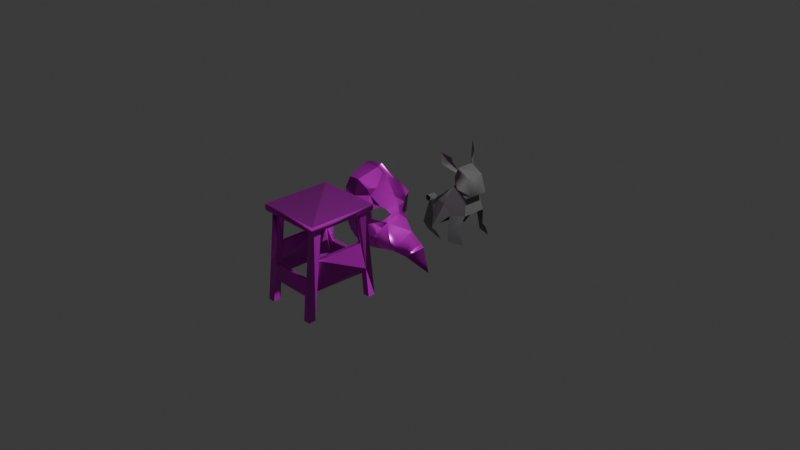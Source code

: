 # Source: mix.blend  (saved by Blender 4.4.30; exported with 4.5.12 LTS)
import bpy
from mathutils import Matrix  # noqa: F401  (used for matrix-valued properties, if any)

bpy.ops.wm.read_factory_settings(use_empty=True)
scene = bpy.context.scene
scene.name = 'Scene'

# ---- collections
col_collection = bpy.data.collections.new('Collection'); scene.collection.children.link(col_collection)

# ---- images (referenced by path relative to the original .blend; pixels are not part of the script)
import os
ASSET_DIR = os.environ.get("B2B_ASSET_DIR", "")  # directory of the original .blend (textures are referenced by path, not embedded)
HERE = os.path.dirname(os.path.abspath(__file__))  # packed textures are extracted next to this script under _unpacked/

def load_image(name, relpath, width, height, colorspace="sRGB"):
    """Load a texture the original file referenced (path relative to the .blend, or extracted next to this script)."""
    p = next((c for c in (os.path.join(HERE, relpath), os.path.join(ASSET_DIR, relpath)) if relpath and os.path.exists(c)), "")
    if p:
        img = bpy.data.images.load(p, check_existing=True)
        img.name = name
    else:  # same state as the original file: an image datablock whose file is absent (Cycles renders it pink)
        img = bpy.data.images.new(name, width, height)
        img.source = "FILE"
        img.filepath = "//" + (relpath or name)
    img.colorspace_settings.name = colorspace
    return img
img_tripo_image_fa722237_9cc4_41c6_9f28_eacc8af5ddf5_0_jpg = load_image('tripo_image_fa722237-9cc4-41c6-9f28-eacc8af5ddf5_0.jpg', 'máscara+de+peste+3d+model/tripo_image_fa722237-9cc4-41c6-9f28-eacc8af5ddf5_0.jpg', 1024, 1024, 'sRGB')
img_tripo_image_fa722237_9cc4_41c6_9f28_eacc8af5ddf5_metallic_jpg = load_image('tripo_image_fa722237-9cc4-41c6-9f28-eacc8af5ddf5_Metallic.jpg', 'máscara+de+peste+3d+model/tripo_image_fa722237-9cc4-41c6-9f28-eacc8af5ddf5_Metallic.jpg', 1024, 1024, 'sRGB')
img_tripo_image_fa722237_9cc4_41c6_9f28_eacc8af5ddf5_roughness_jpg = load_image('tripo_image_fa722237-9cc4-41c6-9f28-eacc8af5ddf5_Roughness.jpg', 'máscara+de+peste+3d+model/tripo_image_fa722237-9cc4-41c6-9f28-eacc8af5ddf5_Roughness.jpg', 1024, 1024, 'sRGB')
img_tripo_image_fa722237_9cc4_41c6_9f28_eacc8af5ddf5_2_jpg = load_image('tripo_image_fa722237-9cc4-41c6-9f28-eacc8af5ddf5_2.jpg', 'máscara+de+peste+3d+model/tripo_image_fa722237-9cc4-41c6-9f28-eacc8af5ddf5_2.jpg', 1024, 1024, 'sRGB')
img_tripo_image_cfc78503_2424_496b_ac16_8422ebf5b0ce_0_jpg = load_image('tripo_image_cfc78503-2424-496b-ac16-8422ebf5b0ce_0.jpg', 'tabu3d/tripo_image_cfc78503-2424-496b-ac16-8422ebf5b0ce_0.jpg', 1024, 1024, 'sRGB')
img_tripo_image_cfc78503_2424_496b_ac16_8422ebf5b0ce_metallic_jpg = load_image('tripo_image_cfc78503-2424-496b-ac16-8422ebf5b0ce_Metallic.jpg', 'tabu3d/tripo_image_cfc78503-2424-496b-ac16-8422ebf5b0ce_Metallic.jpg', 1024, 1024, 'sRGB')
img_tripo_image_cfc78503_2424_496b_ac16_8422ebf5b0ce_roughness_jpg = load_image('tripo_image_cfc78503-2424-496b-ac16-8422ebf5b0ce_Roughness.jpg', 'tabu3d/tripo_image_cfc78503-2424-496b-ac16-8422ebf5b0ce_Roughness.jpg', 1024, 1024, 'sRGB')
img_tripo_image_cfc78503_2424_496b_ac16_8422ebf5b0ce_2_jpg = load_image('tripo_image_cfc78503-2424-496b-ac16-8422ebf5b0ce_2.jpg', 'tabu3d/tripo_image_cfc78503-2424-496b-ac16-8422ebf5b0ce_2.jpg', 1024, 1024, 'sRGB')

# ---- materials (node trees are filled in below, after node groups)
mat_tripo_mat_fa722237_9cc4_41c6_9f28_eacc8af5ddf5 = bpy.data.materials.new('tripo_mat_fa722237-9cc4-41c6-9f28-eacc8af5ddf5')
mat_tripo_mat_fa722237_9cc4_41c6_9f28_eacc8af5ddf5.roughness = 0.0
mat_tripo_mat_ba5fbd98_e74f_4e94_a83c_f6f5c9d6f980 = bpy.data.materials.new('tripo_mat_ba5fbd98-e74f-4e94-a83c-f6f5c9d6f980')
mat_tripo_mat_ba5fbd98_e74f_4e94_a83c_f6f5c9d6f980.diffuse_color = (0.4, 0.4, 0.4, 1.0)
mat_tripo_mat_ba5fbd98_e74f_4e94_a83c_f6f5c9d6f980.roughness = 0.9036
mat_tripo_mat_ba5fbd98_e74f_4e94_a83c_f6f5c9d6f980.metallic = 1.0
mat_tripo_mat_cfc78503_2424_496b_ac16_8422ebf5b0ce = bpy.data.materials.new('tripo_mat_cfc78503-2424-496b-ac16-8422ebf5b0ce')
mat_tripo_mat_cfc78503_2424_496b_ac16_8422ebf5b0ce.roughness = 0.0

# ---- material node trees
mat_tripo_mat_fa722237_9cc4_41c6_9f28_eacc8af5ddf5.use_nodes = True; mat_tripo_mat_fa722237_9cc4_41c6_9f28_eacc8af5ddf5.node_tree.nodes.clear()
_N = mat_tripo_mat_fa722237_9cc4_41c6_9f28_eacc8af5ddf5.node_tree.nodes; _L = mat_tripo_mat_fa722237_9cc4_41c6_9f28_eacc8af5ddf5.node_tree.links
n0 = _N.new('ShaderNodeBsdfPrincipled'); n0.name = 'BSDF Principista'; n0.location = (0, 300)
n0.inputs[27].default_value = (0.0, 0.0, 0.0, 1.0)
n0.inputs[28].default_value = 1.0
n1 = _N.new('ShaderNodeOutputMaterial'); n1.name = 'Material'; n1.location = (280, 300)
n2 = _N.new('ShaderNodeTexImage'); n2.name = 'Imagen'; n2.location = (-480, 300)
n2.image = img_tripo_image_fa722237_9cc4_41c6_9f28_eacc8af5ddf5_0_jpg
n3 = _N.new('ShaderNodeTexImage'); n3.name = 'Imagen.001'; n3.location = (-480, 0)
n3.image = img_tripo_image_fa722237_9cc4_41c6_9f28_eacc8af5ddf5_metallic_jpg
n4 = _N.new('ShaderNodeTexImage'); n4.name = 'Imagen.002'; n4.location = (-480, -300)
n4.image = img_tripo_image_fa722237_9cc4_41c6_9f28_eacc8af5ddf5_roughness_jpg
n5 = _N.new('ShaderNodeTexImage'); n5.name = 'Imagen.003'; n5.location = (-480, -600)
n5.image = img_tripo_image_fa722237_9cc4_41c6_9f28_eacc8af5ddf5_roughness_jpg
n6 = _N.new('ShaderNodeTexImage'); n6.name = 'Imagen.004'; n6.location = (-480, -900)
n6.image = img_tripo_image_fa722237_9cc4_41c6_9f28_eacc8af5ddf5_metallic_jpg
n7 = _N.new('ShaderNodeTexImage'); n7.name = 'Imagen.005'; n7.location = (-480, -1200)
n7.image = img_tripo_image_fa722237_9cc4_41c6_9f28_eacc8af5ddf5_2_jpg
n8 = _N.new('ShaderNodeNormalMap'); n8.name = 'Mapa de normales'; n8.location = (-200, -1200)
_L.new(n2.outputs[0], n0.inputs[0])
_L.new(n3.outputs[0], n0.inputs[1])
_L.new(n4.outputs[0], n0.inputs[2])
_L.new(n5.outputs[0], n0.inputs[2])
_L.new(n6.outputs[0], n0.inputs[1])
_L.new(n7.outputs[0], n8.inputs[1])
_L.new(n8.outputs[0], n0.inputs[5])
_L.new(n0.outputs[0], n1.inputs[0])
n1.is_active_output = True
mat_tripo_mat_ba5fbd98_e74f_4e94_a83c_f6f5c9d6f980.use_nodes = True; mat_tripo_mat_ba5fbd98_e74f_4e94_a83c_f6f5c9d6f980.node_tree.nodes.clear()
_N = mat_tripo_mat_ba5fbd98_e74f_4e94_a83c_f6f5c9d6f980.node_tree.nodes; _L = mat_tripo_mat_ba5fbd98_e74f_4e94_a83c_f6f5c9d6f980.node_tree.links
n0 = _N.new('ShaderNodeBsdfPrincipled'); n0.name = 'BSDF Principista'; n0.location = (0, 300)
n0.inputs[0].default_value = (0.4, 0.4, 0.4, 1.0)
n0.inputs[1].default_value = 1.0
n0.inputs[2].default_value = 0.9036
n0.inputs[27].default_value = (0.0, 0.0, 0.0, 1.0)
n0.inputs[28].default_value = 1.0
n1 = _N.new('ShaderNodeOutputMaterial'); n1.name = 'Material'; n1.location = (280, 300)
_L.new(n0.outputs[0], n1.inputs[0])
n1.is_active_output = True
mat_tripo_mat_cfc78503_2424_496b_ac16_8422ebf5b0ce.use_nodes = True; mat_tripo_mat_cfc78503_2424_496b_ac16_8422ebf5b0ce.node_tree.nodes.clear()
_N = mat_tripo_mat_cfc78503_2424_496b_ac16_8422ebf5b0ce.node_tree.nodes; _L = mat_tripo_mat_cfc78503_2424_496b_ac16_8422ebf5b0ce.node_tree.links
n0 = _N.new('ShaderNodeBsdfPrincipled'); n0.name = 'BSDF Principista'; n0.location = (0, 300)
n0.inputs[27].default_value = (0.0, 0.0, 0.0, 1.0)
n0.inputs[28].default_value = 1.0
n1 = _N.new('ShaderNodeOutputMaterial'); n1.name = 'Material'; n1.location = (280, 300)
n2 = _N.new('ShaderNodeTexImage'); n2.name = 'Imagen'; n2.location = (-480, 300)
n2.image = img_tripo_image_cfc78503_2424_496b_ac16_8422ebf5b0ce_0_jpg
n3 = _N.new('ShaderNodeTexImage'); n3.name = 'Imagen.001'; n3.location = (-480, 0)
n3.image = img_tripo_image_cfc78503_2424_496b_ac16_8422ebf5b0ce_metallic_jpg
n4 = _N.new('ShaderNodeTexImage'); n4.name = 'Imagen.002'; n4.location = (-480, -300)
n4.image = img_tripo_image_cfc78503_2424_496b_ac16_8422ebf5b0ce_roughness_jpg
n5 = _N.new('ShaderNodeTexImage'); n5.name = 'Imagen.003'; n5.location = (-480, -600)
n5.image = img_tripo_image_cfc78503_2424_496b_ac16_8422ebf5b0ce_roughness_jpg
n6 = _N.new('ShaderNodeTexImage'); n6.name = 'Imagen.004'; n6.location = (-480, -900)
n6.image = img_tripo_image_cfc78503_2424_496b_ac16_8422ebf5b0ce_metallic_jpg
n7 = _N.new('ShaderNodeTexImage'); n7.name = 'Imagen.005'; n7.location = (-480, -1200)
n7.image = img_tripo_image_cfc78503_2424_496b_ac16_8422ebf5b0ce_2_jpg
n8 = _N.new('ShaderNodeNormalMap'); n8.name = 'Mapa de normales'; n8.location = (-200, -1200)
_L.new(n2.outputs[0], n0.inputs[0])
_L.new(n3.outputs[0], n0.inputs[1])
_L.new(n4.outputs[0], n0.inputs[2])
_L.new(n5.outputs[0], n0.inputs[2])
_L.new(n6.outputs[0], n0.inputs[1])
_L.new(n7.outputs[0], n8.inputs[1])
_L.new(n8.outputs[0], n0.inputs[5])
_L.new(n0.outputs[0], n1.inputs[0])
n1.is_active_output = True

# ---- world
world_world = bpy.data.worlds.new('World'); scene.world = world_world
world_world.use_nodes = True; world_world.node_tree.nodes.clear()
_N = world_world.node_tree.nodes; _L = world_world.node_tree.links
n0 = _N.new('ShaderNodeOutputWorld'); n0.name = 'World Output'; n0.location = (300, 300)
n1 = _N.new('ShaderNodeBackground'); n1.name = 'Background'; n1.location = (10, 300)
n1.inputs[0].default_value = (0.05088, 0.05088, 0.05088, 1.0)
_L.new(n1.outputs[0], n0.inputs[0])
n0.is_active_output = True
world_world.color = (0.05088, 0.05088, 0.05088)
world_world.sun_shadow_jitter_overblur = 0.0

# ---- cameras
cam_camera = bpy.data.cameras.new('Camera')
cam_camera.clip_end = 100.0
cam_camera.ortho_scale = 7.314

# ---- lights
light_light = bpy.data.lights.new('Light', 'POINT')
light_light.energy = 1000.0
light_light.shadow_soft_size = 0.1

# ---- meshes
me_tripo_node_fa722237_9cc4_41c6_9f28_eacc8af5ddf5 = bpy.data.meshes.new('tripo_node_fa722237-9cc4-41c6-9f28-eacc8af5ddf5')
me_tripo_node_fa722237_9cc4_41c6_9f28_eacc8af5ddf5.from_pydata([(0.02373, -0.3305, -0.07997), (0.02136, -0.3422, 0.07315), (0.05495, -0.2825, 0.1575), (0.0005433, 0.0515, -0.00346), (0.03264, -0.275, -0.1707), (0.1673, -0.3566, 0.03819), (0.1794, -0.3691, -0.03551), (0.195, -0.3271, 0.09248), (0.1875, -0.07488, -0.0002571), (0.2186, -0.366, -0.08311), (0.3631, -0.1924, 0.002376), (0.4335, -0.4528, 0.005641), (0.3175, -0.1603, 0.0006499), (-0.01535, 0.1375, -0.002383), (-0.07868, -0.2818, 0.2108), (-0.03407, 0.05972, -0.07863), (-0.03271, 0.06079, 0.07887), (-0.08018, -0.3625, 0.06613), (-0.04574, -0.02134, 0.1246), (-0.05874, 0.1308, -0.1297), (-0.06494, 0.232, 0.0007149), (-0.07056, -0.01332, -0.1351), (-0.09932, -0.1363, 0.2172), (-0.09346, -0.3374, -0.09649), (-0.07408, -0.0752, 0.1734), (-0.07067, -0.07529, -0.1666), (-0.05945, 0.1339, 0.1329), (-0.08867, 0.1648, 0.176), (-0.1331, -0.02076, 0.2319), (-0.1057, 0.2037, -0.2323), (-0.09472, -0.01805, 0.1485), (-0.1406, -0.3725, 0.07083), (-0.1347, -0.03328, -0.2365), (-0.1115, 0.3034, 0.0003387), (-0.1571, -0.171, -0.2382), (-0.09401, 0.1636, -0.1854), (-0.1995, -0.338, 0.1734), (-0.1868, -0.3463, -0.1549), (-0.1258, 0.1945, 0.2319), (-0.1147, -0.2829, -0.2191), (-0.1527, 0.02177, 0.231), (-0.1598, 0.1119, 0.2366), (-0.1456, 0.01967, -0.2321), (-0.1975, 0.2619, 0.2143), (-0.1606, 0.1196, -0.2353), (-0.1775, 0.393, 0.0008697), (-0.1504, -0.3667, -0.09013), (-0.1763, 0.1718, -0.2761), (-0.1453, -0.3845, 0.00655), (-0.1656, 0.1155, -0.2811), (-0.1694, -0.03039, -0.266), (-0.1818, -0.3612, 0.124), (-0.1646, -0.371, -0.08798), (-0.1732, -0.02736, 0.2753), (-0.1893, 0.3212, 0.1364), (-0.1873, 0.1551, 0.2849), (-0.1954, -0.3538, -0.1451), (-0.2018, 0.2939, -0.1997), (-0.1984, 0.3416, -0.122), (-0.224, -0.3177, -0.2039), (-0.227, -0.334, 0.1913), (-0.2361, -0.005879, 0.304), (-0.2415, 0.4369, 0.001618), (-0.2618, -0.2765, 0.255), (-0.2433, -0.3187, -0.2117), (-0.2499, 0.3145, 0.2075), (-0.2221, -0.02304, -0.3004), (-0.2684, -0.2703, -0.2612), (-0.3373, 0.02371, 0.328), (-0.2799, -0.2797, -0.2573), (-0.2806, -0.2779, 0.2579), (-0.318, 0.4706, -0.001023), (-0.3499, 0.2326, 0.2917), (-0.3273, -0.2196, 0.3007), (-0.3314, -0.213, -0.3045), (-0.3828, 0.3778, 0.2079), (-0.4075, -0.05127, -0.3433), (-0.3508, 0.2494, -0.2816), (-0.4421, 0.04635, 0.3441), (-0.3707, -0.1433, 0.3281), (-0.4674, 0.3172, -0.2812), (-0.4154, -0.02833, 0.3409), (-0.4429, 0.04965, -0.3453), (-0.4861, 0.3823, 0.2244), (-0.4815, 0.4852, -0.001283), (-0.4754, 0.4044, -0.197), (-0.4842, 0.4404, -0.1461), (-0.4639, 0.1749, -0.3295), (-0.476, 0.2919, 0.2943)], [], [(64, 67, 69), (67, 64, 59), (59, 39, 67), (59, 56, 37), (64, 56, 59), (52, 37, 56), (37, 23, 39), (59, 37, 39), (23, 37, 46), (37, 52, 46), (46, 52, 48), (17, 1, 0), (31, 48, 51), (31, 51, 36), (14, 1, 17), (66, 74, 34), (50, 66, 32), (82, 49, 77), (32, 34, 25), (4, 39, 23), (23, 0, 4), (42, 32, 21), (36, 17, 31), (51, 60, 36), (14, 17, 36), (63, 14, 36), (60, 70, 63), (63, 36, 60), (75, 65, 72), (1, 14, 2), (30, 28, 40), (9, 4, 0), (0, 6, 9), (11, 9, 6), (7, 5, 1), (1, 2, 7), (18, 8, 2), (8, 25, 4), (58, 62, 71), (47, 29, 57), (19, 15, 13), (50, 32, 42), (38, 27, 41), (68, 78, 72), (3, 18, 16), (73, 53, 22), (62, 54, 75), (1, 5, 0), (5, 6, 0), (0, 23, 17), (17, 23, 48), (23, 46, 48), (48, 31, 17), (76, 74, 66), (74, 69, 67), (67, 39, 34), (74, 67, 34), (87, 82, 77), (82, 76, 66), (66, 50, 49), (82, 66, 49), (77, 80, 87), (49, 47, 77), (32, 66, 34), (65, 43, 72), (43, 38, 55), (72, 43, 55), (72, 88, 75), (88, 83, 75), (6, 5, 11), (5, 7, 11), (2, 14, 22), (22, 24, 2), (24, 18, 2), (18, 3, 8), (8, 12, 7), (12, 10, 7), (7, 2, 8), (10, 11, 7), (10, 12, 9), (12, 8, 9), (8, 3, 25), (25, 34, 39), (4, 9, 8), (9, 11, 10), (25, 39, 4), (86, 85, 71), (85, 57, 58), (58, 45, 62), (85, 58, 71), (71, 84, 86), (57, 85, 77), (77, 85, 80), (77, 47, 57), (21, 32, 25), (25, 3, 21), (3, 13, 15), (13, 20, 19), (20, 33, 35), (19, 20, 35), (33, 45, 58), (58, 57, 35), (57, 29, 35), (58, 35, 33), (15, 21, 3), (35, 29, 44), (29, 47, 44), (47, 49, 44), (49, 50, 42), (44, 49, 42), (28, 53, 40), (53, 55, 41), (40, 53, 41), (55, 38, 41), (78, 88, 72), (72, 55, 68), (55, 53, 61), (55, 61, 68), (27, 38, 43), (43, 54, 27), (54, 45, 33), (27, 54, 20), (33, 20, 54), (27, 20, 26), (20, 13, 26), (13, 3, 16), (18, 24, 30), (24, 28, 30), (13, 16, 26), (18, 30, 16), (78, 68, 81), (68, 61, 79), (53, 28, 22), (28, 24, 22), (68, 79, 81), (61, 53, 73), (79, 61, 73), (70, 73, 63), (63, 73, 22), (22, 14, 63), (84, 71, 75), (71, 62, 75), (62, 45, 54), (54, 43, 65), (75, 83, 84), (54, 65, 75)])
me_tripo_node_fa722237_9cc4_41c6_9f28_eacc8af5ddf5.polygons.foreach_set('use_smooth', [1, 1, 1, 1, 1, 1, 1, 0, 1, 1, 1, 0, 1, 1, 1, 1, 1, 1, 0, 1, 1, 1, 1, 1, 1, 1, 1, 1, 0, 1, 1, 1, 1, 1, 1, 1, 1, 1, 1, 1, 1, 1, 1, 0, 1, 1, 1, 0, 0, 0, 0, 0, 0, 1, 1, 1, 1, 1, 1, 1, 1, 1, 1, 0, 0, 0, 0, 0, 0, 1, 1, 1, 1, 1, 1, 1, 1, 1, 1, 1, 1, 1, 1, 1, 1, 1, 1, 1, 1, 1, 1, 1, 1, 1, 1, 1, 1, 1, 1, 1, 1, 1, 1, 1, 1, 1, 1, 1, 1, 1, 1, 1, 1, 1, 0, 0, 0, 0, 1, 1, 1, 1, 1, 1, 1, 1, 1, 1, 1, 1, 1, 1, 1, 1, 1, 1, 1, 1, 1, 1, 1, 1, 1, 1, 1, 1])
_uv = me_tripo_node_fa722237_9cc4_41c6_9f28_eacc8af5ddf5.uv_layers.new(name='UVMap')
_uv.uv.foreach_set('vector', [0.2596, 0.6838, 0.267, 0.7115, 0.2588, 0.7114, 0.267, 0.7115, 0.2596, 0.6838, 0.2664, 0.677, 0.2664, 0.677, 0.3085, 0.6672, 0.267, 0.7115, 0.2664, 0.677, 0.2585, 0.6476, 0.2676, 0.6501, 0.2596, 0.6838, 0.2585, 0.6476, 0.2664, 0.677, 0.2633, 0.6306, 0.2676, 0.6501, 0.2585, 0.6476, 0.2676, 0.6501, 0.3133, 0.6428, 0.3085, 0.6672, 0.2664, 0.677, 0.2676, 0.6501, 0.3085, 0.6672, 0.4574, 0.8573, 0.4237, 0.8774, 0.4164, 0.8672, 0.4237, 0.8774, 0.4069, 0.8718, 0.4164, 0.8672, 0.4164, 0.8672, 0.4069, 0.8718, 0.3869, 0.8419, 0.1278, 0.2996, 0.7554, 0.4613, 0.4801, 0.8099, 0.1599, 0.3002, 0.1681, 0.2766, 0.1732, 0.307, 0.1599, 0.3002, 0.1732, 0.307, 0.171, 0.3165, 0.1423, 0.341, 0.07965, 0.3014, 0.1278, 0.2996, 0.592, 0.6155, 0.3195, 0.5413, 0.3741, 0.5276, 0.4277, 0.5844, 0.3936, 0.5941, 0.4258, 0.554, 0.5624, 0.5397, 0.384, 0.1168, 0.1621, 0.8791, 0.4258, 0.554, 0.3281, 0.7049, 0.1013, 0.4297, 0.3301, 0.6494, 0.3085, 0.6672, 0.3133, 0.6428, 0.8271, 0.4216, 0.8341, 0.4109, 0.8685, 0.4064, 0.07884, 0.4727, 0.07496, 0.4633, 0.1151, 0.4499, 0.6703, 0.9321, 0.6416, 0.9353, 0.6466, 0.9271, 0.6537, 0.9203, 0.6819, 0.9268, 0.6703, 0.9321, 0.6563, 0.9677, 0.6421, 0.9522, 0.6703, 0.9321, 0.7472, 0.2306, 0.788, 0.2581, 0.7349, 0.2434, 0.9745, 0.06648, 0.9588, 0.08059, 0.9564, 0.07156, 0.9564, 0.07156, 0.9733, 0.06371, 0.9745, 0.06648, 0.8772, 0.3304, 0.8488, 0.2961, 0.7283, 0.274, 0.9231, 0.3697, 0.9004, 0.3734, 0.9155, 0.3514, 0.4696, 0.2803, 0.45, 0.2854, 0.447, 0.2665, 0.6778, 0.2152, 0.6741, 0.1802, 0.6869, 0.1911, 0.6869, 0.1911, 0.7131, 0.2184, 0.6778, 0.2152, 0.3485, 0.7491, 0.3939, 0.745, 0.3793, 0.8057, 0.8019, 0.4808, 0.7733, 0.4834, 0.7937, 0.4552, 0.7937, 0.4552, 0.8087, 0.452, 0.8019, 0.4808, 0.7602, 0.7639, 0.08243, 0.6006, 0.9805, 0.3938, 0.2206, 0.07793, 0.3662, 0.7076, 0.664, 0.1796, 0.5221, 0.507, 0.7233, 0.5924, 0.6921, 0.601, 0.3858, 0.09732, 0.3551, 0.08855, 0.8537, 0.7326, 0.1417, 0.4918, 0.1506, 0.462, 0.4129, 0.46, 0.06303, 0.4702, 0.07496, 0.4633, 0.07884, 0.4727, 0.9053, 0.9344, 0.9036, 0.906, 0.4403, 0.2337, 0.7854, 0.3244, 0.5537, 0.07053, 0.84, 0.3463, 0.713, 0.7983, 0.4928, 0.2982, 0.7605, 0.8038, 0.7553, 0.7252, 0.4433, 0.2992, 0.822, 0.2089, 0.419, 0.9651, 0.4926, 0.9561, 0.1654, 0.7607, 0.7554, 0.4613, 0.7733, 0.4834, 0.4801, 0.8099, 0.7733, 0.4834, 0.4808, 0.7662, 0.4801, 0.8099, 0.4801, 0.8099, 0.4574, 0.8573, 0.1278, 0.2996, 0.1278, 0.2996, 0.4574, 0.8573, 0.1681, 0.2766, 0.4574, 0.8573, 0.4164, 0.8672, 0.1681, 0.2766, 0.1681, 0.2766, 0.1599, 0.3002, 0.1278, 0.2996, 0.323, 0.6071, 0.3195, 0.5413, 0.592, 0.6155, 0.3195, 0.5413, 0.2588, 0.7114, 0.267, 0.7115, 0.267, 0.7115, 0.3085, 0.6672, 0.3741, 0.5276, 0.3195, 0.5413, 0.267, 0.7115, 0.3741, 0.5276, 0.161, 0.01785, 0.5624, 0.5397, 0.1621, 0.8791, 0.5624, 0.5397, 0.5978, 0.5514, 0.592, 0.6155, 0.592, 0.6155, 0.5943, 0.6335, 0.384, 0.1168, 0.5624, 0.5397, 0.592, 0.6155, 0.384, 0.1168, 0.1621, 0.8791, 0.1459, 0.9075, 0.161, 0.01785, 0.384, 0.1168, 0.8736, 0.6762, 0.1621, 0.8791, 0.4258, 0.554, 0.3936, 0.5941, 0.3281, 0.7049, 0.8488, 0.2961, 0.5296, 0.9617, 0.7283, 0.274, 0.5296, 0.9617, 0.5544, 0.9441, 0.8245, 0.3862, 0.7283, 0.274, 0.5296, 0.9617, 0.8245, 0.3862, 0.7283, 0.274, 0.6918, 0.3246, 0.8772, 0.3304, 0.6918, 0.3246, 0.643, 0.3195, 0.8772, 0.3304, 0.3793, 0.8057, 0.3473, 0.8138, 0.3485, 0.7491, 0.3473, 0.8138, 0.3183, 0.8158, 0.3485, 0.7491, 0.9805, 0.3938, 0.788, 0.2581, 0.9551, 0.4178, 0.9551, 0.4178, 0.9534, 0.4317, 0.9805, 0.3938, 0.9534, 0.4317, 0.7602, 0.7639, 0.9805, 0.3938, 0.7602, 0.7639, 0.713, 0.7983, 0.08243, 0.6006, 0.08243, 0.6006, 0.1524, 0.6096, 0.8019, 0.4808, 0.1524, 0.6096, 0.4562, 0.3417, 0.8019, 0.4808, 0.8019, 0.4808, 0.9805, 0.3938, 0.08243, 0.6006, 0.4562, 0.3417, 0.3485, 0.7491, 0.8019, 0.4808, 0.1791, 0.6153, 0.1524, 0.6096, 0.3939, 0.745, 0.1524, 0.6096, 0.2206, 0.07793, 0.3939, 0.745, 0.2206, 0.07793, 0.1723, 0.4463, 0.3662, 0.7076, 0.3662, 0.7076, 0.3281, 0.7049, 0.3085, 0.6672, 0.664, 0.1796, 0.3939, 0.745, 0.2206, 0.07793, 0.3939, 0.745, 0.3485, 0.7491, 0.1791, 0.6153, 0.3662, 0.7076, 0.3085, 0.6672, 0.664, 0.1796, 0.6223, 0.5387, 0.6222, 0.5066, 0.6921, 0.601, 0.6222, 0.5066, 0.488, 0.5514, 0.5221, 0.507, 0.5221, 0.507, 0.5133, 0.4544, 0.7233, 0.5924, 0.6222, 0.5066, 0.5221, 0.507, 0.6921, 0.601, 0.6921, 0.601, 0.5023, 0.6223, 0.6223, 0.5387, 0.8537, 0.7326, 0.1464, 0.9499, 0.481, 0.5693, 0.481, 0.5693, 0.1464, 0.9499, 0.1459, 0.9075, 0.481, 0.5693, 0.3858, 0.09732, 0.8537, 0.7326, 0.1151, 0.4499, 0.06681, 0.4392, 0.1013, 0.4297, 0.1013, 0.4297, 0.1723, 0.4463, 0.1151, 0.4499, 0.1723, 0.4463, 0.4129, 0.46, 0.1506, 0.462, 0.4129, 0.46, 0.4436, 0.4561, 0.1417, 0.4918, 0.4436, 0.4561, 0.4778, 0.4555, 0.1464, 0.5126, 0.1417, 0.4918, 0.4436, 0.4561, 0.1464, 0.5126, 0.4778, 0.4555, 0.5133, 0.4544, 0.5221, 0.507, 0.5221, 0.507, 0.488, 0.5514, 0.1464, 0.5126, 0.488, 0.5514, 0.454, 0.5467, 0.1464, 0.5126, 0.5221, 0.507, 0.1464, 0.5126, 0.4778, 0.4555, 0.1506, 0.462, 0.1151, 0.4499, 0.1723, 0.4463, 0.3439, 0.09955, 0.3551, 0.08855, 0.3621, 0.1152, 0.3551, 0.08855, 0.3858, 0.09732, 0.3621, 0.1152, 0.3858, 0.09732, 0.5574, 0.6439, 0.3621, 0.1152, 0.5574, 0.6439, 0.06303, 0.4702, 0.07884, 0.4727, 0.3621, 0.1152, 0.5574, 0.6439, 0.07884, 0.4727, 0.45, 0.2854, 0.7664, 0.3731, 0.447, 0.2665, 0.7664, 0.3731, 0.8245, 0.3862, 0.4403, 0.2337, 0.447, 0.2665, 0.7664, 0.3731, 0.4403, 0.2337, 0.8245, 0.3862, 0.9053, 0.9344, 0.4403, 0.2337, 0.5537, 0.07053, 0.6918, 0.3246, 0.84, 0.3463, 0.84, 0.3463, 0.8245, 0.3862, 0.7854, 0.3244, 0.8245, 0.3862, 0.7664, 0.3731, 0.7718, 0.3606, 0.8245, 0.3862, 0.7718, 0.3606, 0.7854, 0.3244, 0.9036, 0.906, 0.5544, 0.9441, 0.5296, 0.9617, 0.5296, 0.9617, 0.4926, 0.9561, 0.9036, 0.906, 0.4926, 0.9561, 0.438, 0.9345, 0.4618, 0.9006, 0.9036, 0.906, 0.4926, 0.9561, 0.4823, 0.8735, 0.4618, 0.9006, 0.4823, 0.8735, 0.4926, 0.9561, 0.9036, 0.906, 0.4823, 0.8735, 0.8934, 0.8943, 0.4823, 0.8735, 0.7138, 0.8415, 0.8934, 0.8943, 0.7138, 0.8415, 0.713, 0.7983, 0.7605, 0.8038, 0.4928, 0.2982, 0.4804, 0.3057, 0.7904, 0.7656, 0.4804, 0.3057, 0.45, 0.2854, 0.7904, 0.7656, 0.7138, 0.8415, 0.7605, 0.8038, 0.8934, 0.8943, 0.4928, 0.2982, 0.7904, 0.7656, 0.7605, 0.8038, 0.7971, 0.2944, 0.7854, 0.3244, 0.782, 0.291, 0.7854, 0.3244, 0.9174, 0.766, 0.7468, 0.6839, 0.4433, 0.2992, 0.45, 0.2854, 0.822, 0.2089, 0.45, 0.2854, 0.9534, 0.4317, 0.822, 0.2089, 0.7854, 0.3244, 0.7468, 0.6839, 0.782, 0.291, 0.9174, 0.766, 0.4433, 0.2992, 0.7553, 0.7252, 0.7468, 0.6839, 0.9174, 0.766, 0.7553, 0.7252, 0.7628, 0.7461, 0.7553, 0.7252, 0.9564, 0.07156, 0.9564, 0.07156, 0.7553, 0.7252, 0.822, 0.2089, 0.822, 0.2089, 0.788, 0.2581, 0.9564, 0.07156, 0.06411, 0.8087, 0.06376, 0.7369, 0.1654, 0.7607, 0.06376, 0.7369, 0.419, 0.9651, 0.1654, 0.7607, 0.419, 0.9651, 0.438, 0.9345, 0.4926, 0.9561, 0.4926, 0.9561, 0.1631, 0.6772, 0.8488, 0.2961, 0.1654, 0.7607, 0.1695, 0.808, 0.06411, 0.8087, 0.4926, 0.9561, 0.8488, 0.2961, 0.1654, 0.7607])
_uv.active_render = True
_uv = me_tripo_node_fa722237_9cc4_41c6_9f28_eacc8af5ddf5.uv_layers.new(name='Unfolded.001')
_uv.uv.foreach_set('vector', [0.0, 0.0, 0.0, 0.0, 0.0, 0.0, 0.0, 0.0, 0.0, 0.0, 0.0, 0.0, 0.0, 0.0, 0.0, 0.0, 0.0, 0.0, 0.0, 0.0, 0.0, 0.0, 0.0, 0.0, 0.0, 0.0, 0.0, 0.0, 0.0, 0.0, 0.0, 0.0, 0.0, 0.0, 0.0, 0.0, 0.0, 0.0, 0.0, 0.0, 0.0, 0.0, 0.0, 0.0, 0.0, 0.0, 0.0, 0.0, 0.0, 0.0, 0.0, 0.0, 0.0, 0.0, 0.0, 0.0, 0.0, 0.0, 0.0, 0.0, 0.0, 0.0, 0.0, 0.0, 0.0, 0.0, 0.0, 0.0, 0.0, 0.0, 0.0, 0.0, 0.0, 0.0, 0.0, 0.0, 0.0, 0.0, 0.0, 0.0, 0.0, 0.0, 0.0, 0.0, 0.0, 0.0, 0.0, 0.0, 0.0, 0.0, 0.0, 0.0, 0.0, 0.0, 0.0, 0.0, 0.0, 0.0, 0.0, 0.0, 0.0, 0.0, 0.0, 0.0, 0.0, 0.0, 0.0, 0.0, 0.0, 0.0, 0.0, 0.0, 0.0, 0.0, 0.0, 0.0, 0.0, 0.0, 0.0, 0.0, 0.0, 0.0, 0.0, 0.0, 0.0, 0.0, 0.0, 0.0, 0.0, 0.0, 0.0, 0.0, 0.0, 0.0, 0.0, 0.0, 0.0, 0.0, 0.0, 0.0, 0.0, 0.0, 0.0, 0.0, 0.0, 0.0, 0.0, 0.0, 0.0, 0.0, 0.0, 0.0, 0.0, 0.0, 0.0, 0.0, 0.0, 0.0, 0.0, 0.0, 0.0, 0.0, 0.0, 0.0, 0.0, 0.0, 0.0, 0.0, 0.0, 0.0, 0.0, 0.0, 0.0, 0.0, 0.0, 0.0, 0.0, 0.0, 0.0, 0.0, 0.0, 0.0, 0.0, 0.0, 0.0, 0.0, 0.0, 0.0, 0.0, 0.0, 0.0, 0.0, 0.0, 0.0, 0.0, 0.0, 0.0, 0.0, 0.0, 0.0, 0.0, 0.0, 0.0, 0.0, 0.0, 0.0, 0.0, 0.0, 0.0, 0.0, 0.0, 0.0, 0.0, 0.0, 0.0, 0.0, 0.0, 0.0, 0.0, 0.0, 0.0, 0.0, 0.0, 0.0, 0.0, 0.0, 0.0, 0.0, 0.0, 0.0, 0.0, 0.0, 0.0, 0.0, 0.0, 0.0, 0.0, 0.0, 0.0, 0.0, 0.0, 0.0, 0.0, 0.0, 0.0, 0.0, 0.0, 0.0, 0.0, 0.0, 0.0, 0.0, 0.0, 0.0, 0.0, 0.0, 0.0, 0.0, 0.0, 0.0, 0.0, 0.0, 0.0, 0.0, 0.0, 0.0, 0.0, 0.0, 0.0, 0.0, 0.0, 0.0, 0.0, 0.0, 0.0, 0.0, 0.0, 0.0, 0.0, 0.0, 0.0, 0.0, 0.0, 0.0, 0.0, 0.0, 0.0, 0.0, 0.0, 0.0, 0.0, 0.0, 0.0, 0.0, 0.0, 0.0, 0.0, 0.0, 0.0, 0.0, 0.0, 0.0, 0.0, 0.0, 0.0, 0.0, 0.0, 0.0, 0.0, 0.0, 0.0, 0.0, 0.0, 0.0, 0.0, 0.0, 0.0, 0.0, 0.0, 0.0, 0.0, 0.0, 0.0, 0.0, 0.0, 0.0, 0.0, 0.0, 0.0, 0.0, 0.0, 0.0, 0.0, 0.0, 0.0, 0.0, 0.0, 0.0, 0.0, 0.0, 0.0, 0.0, 0.0, 0.0, 0.0, 0.0, 0.0, 0.0, 0.0, 0.0, 0.0, 0.0, 0.0, 0.0, 0.0, 0.0, 0.0, 0.0, 0.0, 0.0, 0.0, 0.0, 0.0, 0.0, 0.0, 0.0, 0.0, 0.0, 0.0, 0.0, 0.0, 0.0, 0.0, 0.0, 0.0, 0.0, 0.0, 0.0, 0.0, 0.0, 0.0, 0.0, 0.0, 0.0, 0.0, 0.0, 0.0, 0.0, 0.0, 0.0, 0.0, 0.0, 0.0, 0.0, 0.0, 0.0, 0.0, 0.0, 0.0, 0.0, 0.0, 0.0, 0.0, 0.0, 0.0, 0.0, 0.0, 0.0, 0.0, 0.0, 0.0, 0.0, 0.0, 0.0, 0.0, 0.0, 0.0, 0.0, 0.0, 0.0, 0.0, 0.0, 0.0, 0.0, 0.0, 0.0, 0.0, 0.0, 0.0, 0.0, 0.0, 0.0, 0.0, 0.0, 0.0, 0.0, 0.0, 0.0, 0.0, 0.0, 0.0, 0.0, 0.0, 0.0, 0.0, 0.0, 0.0, 0.0, 0.0, 0.0, 0.0, 0.0, 0.0, 0.0, 0.0, 0.0, 0.0, 0.0, 0.0, 0.0, 0.0, 0.0, 0.0, 0.0, 0.0, 0.0, 0.0, 0.0, 0.0, 0.0, 0.0, 0.0, 0.0, 0.0, 0.0, 0.0, 0.0, 0.0, 0.0, 0.0, 0.0, 0.0, 0.0, 0.0, 0.0, 0.0, 0.0, 0.0, 0.0, 0.0, 0.0, 0.0, 0.0, 0.0, 0.0, 0.0, 0.0, 0.0, 0.0, 0.0, 0.0, 0.0, 0.0, 0.0, 0.0, 0.0, 0.0, 0.0, 0.0, 0.0, 0.0, 0.0, 0.0, 0.0, 0.0, 0.0, 0.0, 0.0, 0.0, 0.0, 0.0, 0.0, 0.0, 0.0, 0.0, 0.0, 0.0, 0.0, 0.0, 0.0, 0.0, 0.0, 0.0, 0.0, 0.0, 0.0, 0.0, 0.0, 0.0, 0.0, 0.0, 0.0, 0.0, 0.0, 0.0, 0.0, 0.0, 0.0, 0.0, 0.0, 0.0, 0.0, 0.0, 0.0, 0.0, 0.0, 0.0, 0.0, 0.0, 0.0, 0.0, 0.0, 0.0, 0.0, 0.0, 0.0, 0.0, 0.0, 0.0, 0.0, 0.0, 0.0, 0.0, 0.0, 0.0, 0.0, 0.0, 0.0, 0.0, 0.0, 0.0, 0.0, 0.0, 0.0, 0.0, 0.0, 0.0, 0.0, 0.0, 0.0, 0.0, 0.0, 0.0, 0.0, 0.0, 0.0, 0.0, 0.0, 0.0, 0.0, 0.0, 0.0, 0.0, 0.0, 0.0, 0.0, 0.0, 0.0, 0.0, 0.0, 0.0, 0.0, 0.0, 0.0, 0.0, 0.0, 0.0, 0.0, 0.0, 0.0, 0.0, 0.0, 0.0, 0.0, 0.0, 0.0, 0.0, 0.0, 0.0, 0.0, 0.0, 0.0, 0.0, 0.0, 0.0, 0.0, 0.0, 0.0, 0.0, 0.0, 0.0, 0.0, 0.0, 0.0, 0.0, 0.0, 0.0, 0.0, 0.0, 0.0, 0.0, 0.0, 0.0, 0.0, 0.0, 0.0, 0.0, 0.0, 0.0, 0.0, 0.0, 0.0, 0.0, 0.0, 0.0, 0.0, 0.0, 0.0, 0.0, 0.0, 0.0, 0.0, 0.0, 0.0, 0.0, 0.0, 0.0, 0.0, 0.0, 0.0, 0.0, 0.0, 0.0, 0.0, 0.0, 0.0, 0.0, 0.0, 0.0, 0.0, 0.0, 0.0, 0.0, 0.0, 0.0, 0.0, 0.0, 0.0, 0.0, 0.0, 0.0, 0.0, 0.0, 0.0, 0.0, 0.0, 0.0, 0.0, 0.0, 0.0, 0.0, 0.0, 0.0, 0.0, 0.0, 0.0, 0.0, 0.0, 0.0, 0.0, 0.0, 0.0, 0.0, 0.0, 0.0, 0.0, 0.0, 0.0, 0.0, 0.0, 0.0, 0.0, 0.0, 0.0, 0.0, 0.0, 0.0, 0.0, 0.0, 0.0, 0.0, 0.0, 0.0, 0.0, 0.0, 0.0, 0.0, 0.0, 0.0, 0.0, 0.0, 0.0, 0.0, 0.0, 0.0, 0.0, 0.0, 0.0, 0.0, 0.0, 0.0, 0.0, 0.0, 0.0, 0.0, 0.0, 0.0, 0.0, 0.0, 0.0, 0.0, 0.0, 0.0, 0.0, 0.0, 0.0, 0.0, 0.0, 0.0, 0.0, 0.0, 0.0, 0.0, 0.0, 0.0, 0.0, 0.0, 0.0, 0.0, 0.0, 0.0, 0.0, 0.0, 0.0, 0.0, 0.0, 0.0, 0.0, 0.0, 0.0, 0.0, 0.0, 0.0, 0.0, 0.0, 0.0, 0.0, 0.0, 0.0, 0.0, 0.0, 0.0, 0.0, 0.0, 0.0, 0.0, 0.0, 0.0, 0.0, 0.0, 0.0, 0.0, 0.0, 0.0, 0.0, 0.0, 0.0, 0.0, 0.0, 0.0, 0.0, 0.0, 0.0, 0.0, 0.0, 0.0, 0.0, 0.0, 0.0, 0.0, 0.0, 0.0, 0.0, 0.0, 0.0, 0.0, 0.0, 0.0, 0.0, 0.0, 0.0, 0.0, 0.0, 0.0, 0.0, 0.0, 0.0, 0.0, 0.0, 0.0, 0.0, 0.0, 0.0, 0.0, 0.0, 0.0, 0.0, 0.0, 0.0, 0.0, 0.0, 0.0, 0.0, 0.0, 0.0, 0.0])
_uv = me_tripo_node_fa722237_9cc4_41c6_9f28_eacc8af5ddf5.uv_layers.new(name='Unfolded')
_uv.uv.foreach_set('vector', [0.0, 0.0, 0.0, 0.0, 0.0, 0.0, 0.0, 0.0, 0.0, 0.0, 0.0, 0.0, 0.0, 0.0, 0.0, 0.0, 0.0, 0.0, 0.0, 0.0, 0.0, 0.0, 0.0, 0.0, 0.0, 0.0, 0.0, 0.0, 0.0, 0.0, 0.0, 0.0, 0.0, 0.0, 0.0, 0.0, 0.0, 0.0, 0.0, 0.0, 0.0, 0.0, 0.0, 0.0, 0.0, 0.0, 0.0, 0.0, 0.0, 0.0, 0.0, 0.0, 0.0, 0.0, 0.0, 0.0, 0.0, 0.0, 0.0, 0.0, 0.0, 0.0, 0.0, 0.0, 0.0, 0.0, 0.0, 0.0, 0.0, 0.0, 0.0, 0.0, 0.0, 0.0, 0.0, 0.0, 0.0, 0.0, 0.0, 0.0, 0.0, 0.0, 0.0, 0.0, 0.0, 0.0, 0.0, 0.0, 0.0, 0.0, 0.0, 0.0, 0.0, 0.0, 0.0, 0.0, 0.0, 0.0, 0.0, 0.0, 0.0, 0.0, 0.0, 0.0, 0.0, 0.0, 0.0, 0.0, 0.0, 0.0, 0.0, 0.0, 0.0, 0.0, 0.0, 0.0, 0.0, 0.0, 0.0, 0.0, 0.0, 0.0, 0.0, 0.0, 0.0, 0.0, 0.0, 0.0, 0.0, 0.0, 0.0, 0.0, 0.0, 0.0, 0.0, 0.0, 0.0, 0.0, 0.0, 0.0, 0.0, 0.0, 0.0, 0.0, 0.0, 0.0, 0.0, 0.0, 0.0, 0.0, 0.0, 0.0, 0.0, 0.0, 0.0, 0.0, 0.0, 0.0, 0.0, 0.0, 0.0, 0.0, 0.0, 0.0, 0.0, 0.0, 0.0, 0.0, 0.0, 0.0, 0.0, 0.0, 0.0, 0.0, 0.0, 0.0, 0.0, 0.0, 0.0, 0.0, 0.0, 0.0, 0.0, 0.0, 0.0, 0.0, 0.0, 0.0, 0.0, 0.0, 0.0, 0.0, 0.0, 0.0, 0.0, 0.0, 0.0, 0.0, 0.0, 0.0, 0.0, 0.0, 0.0, 0.0, 0.0, 0.0, 0.0, 0.0, 0.0, 0.0, 0.0, 0.0, 0.0, 0.0, 0.0, 0.0, 0.0, 0.0, 0.0, 0.0, 0.0, 0.0, 0.0, 0.0, 0.0, 0.0, 0.0, 0.0, 0.0, 0.0, 0.0, 0.0, 0.0, 0.0, 0.0, 0.0, 0.0, 0.0, 0.0, 0.0, 0.0, 0.0, 0.0, 0.0, 0.0, 0.0, 0.0, 0.0, 0.0, 0.0, 0.0, 0.0, 0.0, 0.0, 0.0, 0.0, 0.0, 0.0, 0.0, 0.0, 0.0, 0.0, 0.0, 0.0, 0.0, 0.0, 0.0, 0.0, 0.0, 0.0, 0.0, 0.0, 0.0, 0.0, 0.0, 0.0, 0.0, 0.0, 0.0, 0.0, 0.0, 0.0, 0.0, 0.0, 0.0, 0.0, 0.0, 0.0, 0.0, 0.0, 0.0, 0.0, 0.0, 0.0, 0.0, 0.0, 0.0, 0.0, 0.0, 0.0, 0.0, 0.0, 0.0, 0.0, 0.0, 0.0, 0.0, 0.0, 0.0, 0.0, 0.0, 0.0, 0.0, 0.0, 0.0, 0.0, 0.0, 0.0, 0.0, 0.0, 0.0, 0.0, 0.0, 0.0, 0.0, 0.0, 0.0, 0.0, 0.0, 0.0, 0.0, 0.0, 0.0, 0.0, 0.0, 0.0, 0.0, 0.0, 0.0, 0.0, 0.0, 0.0, 0.0, 0.0, 0.0, 0.0, 0.0, 0.0, 0.0, 0.0, 0.0, 0.0, 0.0, 0.0, 0.0, 0.0, 0.0, 0.0, 0.0, 0.0, 0.0, 0.0, 0.0, 0.0, 0.0, 0.0, 0.0, 0.0, 0.0, 0.0, 0.0, 0.0, 0.0, 0.0, 0.0, 0.0, 0.0, 0.0, 0.0, 0.0, 0.0, 0.0, 0.0, 0.0, 0.0, 0.0, 0.0, 0.0, 0.0, 0.0, 0.0, 0.0, 0.0, 0.0, 0.0, 0.0, 0.0, 0.0, 0.0, 0.0, 0.0, 0.0, 0.0, 0.0, 0.0, 0.0, 0.0, 0.0, 0.0, 0.0, 0.0, 0.0, 0.0, 0.0, 0.0, 0.0, 0.0, 0.0, 0.0, 0.0, 0.0, 0.0, 0.0, 0.0, 0.0, 0.0, 0.0, 0.0, 0.0, 0.0, 0.0, 0.0, 0.0, 0.0, 0.0, 0.0, 0.0, 0.0, 0.0, 0.0, 0.0, 0.0, 0.0, 0.0, 0.0, 0.0, 0.0, 0.0, 0.0, 0.0, 0.0, 0.0, 0.0, 0.0, 0.0, 0.0, 0.0, 0.0, 0.0, 0.0, 0.0, 0.0, 0.0, 0.0, 0.0, 0.0, 0.0, 0.0, 0.0, 0.0, 0.0, 0.0, 0.0, 0.0, 0.0, 0.0, 0.0, 0.0, 0.0, 0.0, 0.0, 0.0, 0.0, 0.0, 0.0, 0.0, 0.0, 0.0, 0.0, 0.0, 0.0, 0.0, 0.0, 0.0, 0.0, 0.0, 0.0, 0.0, 0.0, 0.0, 0.0, 0.0, 0.0, 0.0, 0.0, 0.0, 0.0, 0.0, 0.0, 0.0, 0.0, 0.0, 0.0, 0.0, 0.0, 0.0, 0.0, 0.0, 0.0, 0.0, 0.0, 0.0, 0.0, 0.0, 0.0, 0.0, 0.0, 0.0, 0.0, 0.0, 0.0, 0.0, 0.0, 0.0, 0.0, 0.0, 0.0, 0.0, 0.0, 0.0, 0.0, 0.0, 0.0, 0.0, 0.0, 0.0, 0.0, 0.0, 0.0, 0.0, 0.0, 0.0, 0.0, 0.0, 0.0, 0.0, 0.0, 0.0, 0.0, 0.0, 0.0, 0.0, 0.0, 0.0, 0.0, 0.0, 0.0, 0.0, 0.0, 0.0, 0.0, 0.0, 0.0, 0.0, 0.0, 0.0, 0.0, 0.0, 0.0, 0.0, 0.0, 0.0, 0.0, 0.0, 0.0, 0.0, 0.0, 0.0, 0.0, 0.0, 0.0, 0.0, 0.0, 0.0, 0.0, 0.0, 0.0, 0.0, 0.0, 0.0, 0.0, 0.0, 0.0, 0.0, 0.0, 0.0, 0.0, 0.0, 0.0, 0.0, 0.0, 0.0, 0.0, 0.0, 0.0, 0.0, 0.0, 0.0, 0.0, 0.0, 0.0, 0.0, 0.0, 0.0, 0.0, 0.0, 0.0, 0.0, 0.0, 0.0, 0.0, 0.0, 0.0, 0.0, 0.0, 0.0, 0.0, 0.0, 0.0, 0.0, 0.0, 0.0, 0.0, 0.0, 0.0, 0.0, 0.0, 0.0, 0.0, 0.0, 0.0, 0.0, 0.0, 0.0, 0.0, 0.0, 0.0, 0.0, 0.0, 0.0, 0.0, 0.0, 0.0, 0.0, 0.0, 0.0, 0.0, 0.0, 0.0, 0.0, 0.0, 0.0, 0.0, 0.0, 0.0, 0.0, 0.0, 0.0, 0.0, 0.0, 0.0, 0.0, 0.0, 0.0, 0.0, 0.0, 0.0, 0.0, 0.0, 0.0, 0.0, 0.0, 0.0, 0.0, 0.0, 0.0, 0.0, 0.0, 0.0, 0.0, 0.0, 0.0, 0.0, 0.0, 0.0, 0.0, 0.0, 0.0, 0.0, 0.0, 0.0, 0.0, 0.0, 0.0, 0.0, 0.0, 0.0, 0.0, 0.0, 0.0, 0.0, 0.0, 0.0, 0.0, 0.0, 0.0, 0.0, 0.0, 0.0, 0.0, 0.0, 0.0, 0.0, 0.0, 0.0, 0.0, 0.0, 0.0, 0.0, 0.0, 0.0, 0.0, 0.0, 0.0, 0.0, 0.0, 0.0, 0.0, 0.0, 0.0, 0.0, 0.0, 0.0, 0.0, 0.0, 0.0, 0.0, 0.0, 0.0, 0.0, 0.0, 0.0, 0.0, 0.0, 0.0, 0.0, 0.0, 0.0, 0.0, 0.0, 0.0, 0.0, 0.0, 0.0, 0.0, 0.0, 0.0, 0.0, 0.0, 0.0, 0.0, 0.0, 0.0, 0.0, 0.0, 0.0, 0.0, 0.0, 0.0, 0.0, 0.0, 0.0, 0.0, 0.0, 0.0, 0.0, 0.0, 0.0, 0.0, 0.0, 0.0, 0.0, 0.0, 0.0, 0.0, 0.0, 0.0, 0.0, 0.0, 0.0, 0.0, 0.0, 0.0, 0.0, 0.0, 0.0, 0.0, 0.0, 0.0, 0.0, 0.0, 0.0, 0.0, 0.0, 0.0, 0.0, 0.0, 0.0, 0.0, 0.0, 0.0, 0.0, 0.0, 0.0, 0.0, 0.0, 0.0, 0.0, 0.0, 0.0, 0.0, 0.0, 0.0, 0.0, 0.0, 0.0, 0.0, 0.0, 0.0, 0.0, 0.0, 0.0, 0.0, 0.0, 0.0, 0.0, 0.0, 0.0, 0.0, 0.0, 0.0, 0.0, 0.0, 0.0, 0.0, 0.0, 0.0, 0.0, 0.0, 0.0, 0.0, 0.0, 0.0, 0.0, 0.0, 0.0])
_uv = me_tripo_node_fa722237_9cc4_41c6_9f28_eacc8af5ddf5.uv_layers.new(name='Unfolded.003')
_uv.uv.foreach_set('vector', [0.0, 0.0, 0.0, 0.0, 0.0, 0.0, 0.0, 0.0, 0.0, 0.0, 0.0, 0.0, 0.0, 0.0, 0.0, 0.0, 0.0, 0.0, 0.0, 0.0, 0.0, 0.0, 0.0, 0.0, 0.0, 0.0, 0.0, 0.0, 0.0, 0.0, 0.0, 0.0, 0.0, 0.0, 0.0, 0.0, 0.0, 0.0, 0.0, 0.0, 0.0, 0.0, 0.0, 0.0, 0.0, 0.0, 0.0, 0.0, 0.0, 0.0, 0.0, 0.0, 0.0, 0.0, 0.0, 0.0, 0.0, 0.0, 0.0, 0.0, 0.0, 0.0, 0.0, 0.0, 0.0, 0.0, 0.0, 0.0, 0.0, 0.0, 0.0, 0.0, 0.0, 0.0, 0.0, 0.0, 0.0, 0.0, 0.0, 0.0, 0.0, 0.0, 0.0, 0.0, 0.0, 0.0, 0.0, 0.0, 0.0, 0.0, 0.0, 0.0, 0.0, 0.0, 0.0, 0.0, 0.0, 0.0, 0.0, 0.0, 0.0, 0.0, 0.0, 0.0, 0.0, 0.0, 0.0, 0.0, 0.0, 0.0, 0.0, 0.0, 0.0, 0.0, 0.0, 0.0, 0.0, 0.0, 0.0, 0.0, 0.0, 0.0, 0.0, 0.0, 0.0, 0.0, 0.0, 0.0, 0.0, 0.0, 0.0, 0.0, 0.0, 0.0, 0.0, 0.0, 0.0, 0.0, 0.0, 0.0, 0.0, 0.0, 0.0, 0.0, 0.0, 0.0, 0.0, 0.0, 0.0, 0.0, 0.0, 0.0, 0.0, 0.0, 0.0, 0.0, 0.0, 0.0, 0.0, 0.0, 0.0, 0.0, 0.0, 0.0, 0.0, 0.0, 0.0, 0.0, 0.0, 0.0, 0.0, 0.0, 0.0, 0.0, 0.0, 0.0, 0.0, 0.0, 0.0, 0.0, 0.0, 0.0, 0.0, 0.0, 0.0, 0.0, 0.0, 0.0, 0.0, 0.0, 0.0, 0.0, 0.0, 0.0, 0.0, 0.0, 0.0, 0.0, 0.0, 0.0, 0.0, 0.0, 0.0, 0.0, 0.0, 0.0, 0.0, 0.0, 0.0, 0.0, 0.0, 0.0, 0.0, 0.0, 0.0, 0.0, 0.0, 0.0, 0.0, 0.0, 0.0, 0.0, 0.0, 0.0, 0.0, 0.0, 0.0, 0.0, 0.0, 0.0, 0.0, 0.0, 0.0, 0.0, 0.0, 0.0, 0.0, 0.0, 0.0, 0.0, 0.0, 0.0, 0.0, 0.0, 0.0, 0.0, 0.0, 0.0, 0.0, 0.0, 0.0, 0.0, 0.0, 0.0, 0.0, 0.0, 0.0, 0.0, 0.0, 0.0, 0.0, 0.0, 0.0, 0.0, 0.0, 0.0, 0.0, 0.0, 0.0, 0.0, 0.0, 0.0, 0.0, 0.0, 0.0, 0.0, 0.0, 0.0, 0.0, 0.0, 0.0, 0.0, 0.0, 0.0, 0.0, 0.0, 0.0, 0.0, 0.0, 0.0, 0.0, 0.0, 0.0, 0.0, 0.0, 0.0, 0.0, 0.0, 0.0, 0.0, 0.0, 0.0, 0.0, 0.0, 0.0, 0.0, 0.0, 0.0, 0.0, 0.0, 0.0, 0.0, 0.0, 0.0, 0.0, 0.0, 0.0, 0.0, 0.0, 0.0, 0.0, 0.0, 0.0, 0.0, 0.0, 0.0, 0.0, 0.0, 0.0, 0.0, 0.0, 0.0, 0.0, 0.0, 0.0, 0.0, 0.0, 0.0, 0.0, 0.0, 0.0, 0.0, 0.0, 0.0, 0.0, 0.0, 0.0, 0.0, 0.0, 0.0, 0.0, 0.0, 0.0, 0.0, 0.0, 0.0, 0.0, 0.0, 0.0, 0.0, 0.0, 0.0, 0.0, 0.0, 0.0, 0.0, 0.0, 0.0, 0.0, 0.0, 0.0, 0.0, 0.0, 0.0, 0.0, 0.0, 0.0, 0.0, 0.0, 0.0, 0.0, 0.0, 0.0, 0.0, 0.0, 0.0, 0.0, 0.0, 0.0, 0.0, 0.0, 0.0, 0.0, 0.0, 0.0, 0.0, 0.0, 0.0, 0.0, 0.0, 0.0, 0.0, 0.0, 0.0, 0.0, 0.0, 0.0, 0.0, 0.0, 0.0, 0.0, 0.0, 0.0, 0.0, 0.0, 0.0, 0.0, 0.0, 0.0, 0.0, 0.0, 0.0, 0.0, 0.0, 0.0, 0.0, 0.0, 0.0, 0.0, 0.0, 0.0, 0.0, 0.0, 0.0, 0.0, 0.0, 0.0, 0.0, 0.0, 0.0, 0.0, 0.0, 0.0, 0.0, 0.0, 0.0, 0.0, 0.0, 0.0, 0.0, 0.0, 0.0, 0.0, 0.0, 0.0, 0.0, 0.0, 0.0, 0.0, 0.0, 0.0, 0.0, 0.0, 0.0, 0.0, 0.0, 0.0, 0.0, 0.0, 0.0, 0.0, 0.0, 0.0, 0.0, 0.0, 0.0, 0.0, 0.0, 0.0, 0.0, 0.0, 0.0, 0.0, 0.0, 0.0, 0.0, 0.0, 0.0, 0.0, 0.0, 0.0, 0.0, 0.0, 0.0, 0.0, 0.0, 0.0, 0.0, 0.0, 0.0, 0.0, 0.0, 0.0, 0.0, 0.0, 0.0, 0.0, 0.0, 0.0, 0.0, 0.0, 0.0, 0.0, 0.0, 0.0, 0.0, 0.0, 0.0, 0.0, 0.0, 0.0, 0.0, 0.0, 0.0, 0.0, 0.0, 0.0, 0.0, 0.0, 0.0, 0.0, 0.0, 0.0, 0.0, 0.0, 0.0, 0.0, 0.0, 0.0, 0.0, 0.0, 0.0, 0.0, 0.0, 0.0, 0.0, 0.0, 0.0, 0.0, 0.0, 0.0, 0.0, 0.0, 0.0, 0.0, 0.0, 0.0, 0.0, 0.0, 0.0, 0.0, 0.0, 0.0, 0.0, 0.0, 0.0, 0.0, 0.0, 0.0, 0.0, 0.0, 0.0, 0.0, 0.0, 0.0, 0.0, 0.0, 0.0, 0.0, 0.0, 0.0, 0.0, 0.0, 0.0, 0.0, 0.0, 0.0, 0.0, 0.0, 0.0, 0.0, 0.0, 0.0, 0.0, 0.0, 0.0, 0.0, 0.0, 0.0, 0.0, 0.0, 0.0, 0.0, 0.0, 0.0, 0.0, 0.0, 0.0, 0.0, 0.0, 0.0, 0.0, 0.0, 0.0, 0.0, 0.0, 0.0, 0.0, 0.0, 0.0, 0.0, 0.0, 0.0, 0.0, 0.0, 0.0, 0.0, 0.0, 0.0, 0.0, 0.0, 0.0, 0.0, 0.0, 0.0, 0.0, 0.0, 0.0, 0.0, 0.0, 0.0, 0.0, 0.0, 0.0, 0.0, 0.0, 0.0, 0.0, 0.0, 0.0, 0.0, 0.0, 0.0, 0.0, 0.0, 0.0, 0.0, 0.0, 0.0, 0.0, 0.0, 0.0, 0.0, 0.0, 0.0, 0.0, 0.0, 0.0, 0.0, 0.0, 0.0, 0.0, 0.0, 0.0, 0.0, 0.0, 0.0, 0.0, 0.0, 0.0, 0.0, 0.0, 0.0, 0.0, 0.0, 0.0, 0.0, 0.0, 0.0, 0.0, 0.0, 0.0, 0.0, 0.0, 0.0, 0.0, 0.0, 0.0, 0.0, 0.0, 0.0, 0.0, 0.0, 0.0, 0.0, 0.0, 0.0, 0.0, 0.0, 0.0, 0.0, 0.0, 0.0, 0.0, 0.0, 0.0, 0.0, 0.0, 0.0, 0.0, 0.0, 0.0, 0.0, 0.0, 0.0, 0.0, 0.0, 0.0, 0.0, 0.0, 0.0, 0.0, 0.0, 0.0, 0.0, 0.0, 0.0, 0.0, 0.0, 0.0, 0.0, 0.0, 0.0, 0.0, 0.0, 0.0, 0.0, 0.0, 0.0, 0.0, 0.0, 0.0, 0.0, 0.0, 0.0, 0.0, 0.0, 0.0, 0.0, 0.0, 0.0, 0.0, 0.0, 0.0, 0.0, 0.0, 0.0, 0.0, 0.0, 0.0, 0.0, 0.0, 0.0, 0.0, 0.0, 0.0, 0.0, 0.0, 0.0, 0.0, 0.0, 0.0, 0.0, 0.0, 0.0, 0.0, 0.0, 0.0, 0.0, 0.0, 0.0, 0.0, 0.0, 0.0, 0.0, 0.0, 0.0, 0.0, 0.0, 0.0, 0.0, 0.0, 0.0, 0.0, 0.0, 0.0, 0.0, 0.0, 0.0, 0.0, 0.0, 0.0, 0.0, 0.0, 0.0, 0.0, 0.0, 0.0, 0.0, 0.0, 0.0, 0.0, 0.0, 0.0, 0.0, 0.0, 0.0, 0.0, 0.0, 0.0, 0.0, 0.0, 0.0, 0.0, 0.0, 0.0, 0.0, 0.0, 0.0, 0.0, 0.0, 0.0, 0.0, 0.0, 0.0, 0.0, 0.0, 0.0, 0.0, 0.0, 0.0, 0.0, 0.0, 0.0, 0.0, 0.0, 0.0, 0.0, 0.0, 0.0, 0.0, 0.0, 0.0, 0.0, 0.0, 0.0, 0.0, 0.0, 0.0, 0.0, 0.0, 0.0, 0.0, 0.0, 0.0, 0.0])
_uv = me_tripo_node_fa722237_9cc4_41c6_9f28_eacc8af5ddf5.uv_layers.new(name='Unfolded.002')
_uv.uv.foreach_set('vector', [0.0, 0.0, 0.0, 0.0, 0.0, 0.0, 0.0, 0.0, 0.0, 0.0, 0.0, 0.0, 0.0, 0.0, 0.0, 0.0, 0.0, 0.0, 0.0, 0.0, 0.0, 0.0, 0.0, 0.0, 0.0, 0.0, 0.0, 0.0, 0.0, 0.0, 0.0, 0.0, 0.0, 0.0, 0.0, 0.0, 0.0, 0.0, 0.0, 0.0, 0.0, 0.0, 0.0, 0.0, 0.0, 0.0, 0.0, 0.0, 0.0, 0.0, 0.0, 0.0, 0.0, 0.0, 0.0, 0.0, 0.0, 0.0, 0.0, 0.0, 0.0, 0.0, 0.0, 0.0, 0.0, 0.0, 0.0, 0.0, 0.0, 0.0, 0.0, 0.0, 0.0, 0.0, 0.0, 0.0, 0.0, 0.0, 0.0, 0.0, 0.0, 0.0, 0.0, 0.0, 0.0, 0.0, 0.0, 0.0, 0.0, 0.0, 0.0, 0.0, 0.0, 0.0, 0.0, 0.0, 0.0, 0.0, 0.0, 0.0, 0.0, 0.0, 0.0, 0.0, 0.0, 0.0, 0.0, 0.0, 0.0, 0.0, 0.0, 0.0, 0.0, 0.0, 0.0, 0.0, 0.0, 0.0, 0.0, 0.0, 0.0, 0.0, 0.0, 0.0, 0.0, 0.0, 0.0, 0.0, 0.0, 0.0, 0.0, 0.0, 0.0, 0.0, 0.0, 0.0, 0.0, 0.0, 0.0, 0.0, 0.0, 0.0, 0.0, 0.0, 0.0, 0.0, 0.0, 0.0, 0.0, 0.0, 0.0, 0.0, 0.0, 0.0, 0.0, 0.0, 0.0, 0.0, 0.0, 0.0, 0.0, 0.0, 0.0, 0.0, 0.0, 0.0, 0.0, 0.0, 0.0, 0.0, 0.0, 0.0, 0.0, 0.0, 0.0, 0.0, 0.0, 0.0, 0.0, 0.0, 0.0, 0.0, 0.0, 0.0, 0.0, 0.0, 0.0, 0.0, 0.0, 0.0, 0.0, 0.0, 0.0, 0.0, 0.0, 0.0, 0.0, 0.0, 0.0, 0.0, 0.0, 0.0, 0.0, 0.0, 0.0, 0.0, 0.0, 0.0, 0.0, 0.0, 0.0, 0.0, 0.0, 0.0, 0.0, 0.0, 0.0, 0.0, 0.0, 0.0, 0.0, 0.0, 0.0, 0.0, 0.0, 0.0, 0.0, 0.0, 0.0, 0.0, 0.0, 0.0, 0.0, 0.0, 0.0, 0.0, 0.0, 0.0, 0.0, 0.0, 0.0, 0.0, 0.0, 0.0, 0.0, 0.0, 0.0, 0.0, 0.0, 0.0, 0.0, 0.0, 0.0, 0.0, 0.0, 0.0, 0.0, 0.0, 0.0, 0.0, 0.0, 0.0, 0.0, 0.0, 0.0, 0.0, 0.0, 0.0, 0.0, 0.0, 0.0, 0.0, 0.0, 0.0, 0.0, 0.0, 0.0, 0.0, 0.0, 0.0, 0.0, 0.0, 0.0, 0.0, 0.0, 0.0, 0.0, 0.0, 0.0, 0.0, 0.0, 0.0, 0.0, 0.0, 0.0, 0.0, 0.0, 0.0, 0.0, 0.0, 0.0, 0.0, 0.0, 0.0, 0.0, 0.0, 0.0, 0.0, 0.0, 0.0, 0.0, 0.0, 0.0, 0.0, 0.0, 0.0, 0.0, 0.0, 0.0, 0.0, 0.0, 0.0, 0.0, 0.0, 0.0, 0.0, 0.0, 0.0, 0.0, 0.0, 0.0, 0.0, 0.0, 0.0, 0.0, 0.0, 0.0, 0.0, 0.0, 0.0, 0.0, 0.0, 0.0, 0.0, 0.0, 0.0, 0.0, 0.0, 0.0, 0.0, 0.0, 0.0, 0.0, 0.0, 0.0, 0.0, 0.0, 0.0, 0.0, 0.0, 0.0, 0.0, 0.0, 0.0, 0.0, 0.0, 0.0, 0.0, 0.0, 0.0, 0.0, 0.0, 0.0, 0.0, 0.0, 0.0, 0.0, 0.0, 0.0, 0.0, 0.0, 0.0, 0.0, 0.0, 0.0, 0.0, 0.0, 0.0, 0.0, 0.0, 0.0, 0.0, 0.0, 0.0, 0.0, 0.0, 0.0, 0.0, 0.0, 0.0, 0.0, 0.0, 0.0, 0.0, 0.0, 0.0, 0.0, 0.0, 0.0, 0.0, 0.0, 0.0, 0.0, 0.0, 0.0, 0.0, 0.0, 0.0, 0.0, 0.0, 0.0, 0.0, 0.0, 0.0, 0.0, 0.0, 0.0, 0.0, 0.0, 0.0, 0.0, 0.0, 0.0, 0.0, 0.0, 0.0, 0.0, 0.0, 0.0, 0.0, 0.0, 0.0, 0.0, 0.0, 0.0, 0.0, 0.0, 0.0, 0.0, 0.0, 0.0, 0.0, 0.0, 0.0, 0.0, 0.0, 0.0, 0.0, 0.0, 0.0, 0.0, 0.0, 0.0, 0.0, 0.0, 0.0, 0.0, 0.0, 0.0, 0.0, 0.0, 0.0, 0.0, 0.0, 0.0, 0.0, 0.0, 0.0, 0.0, 0.0, 0.0, 0.0, 0.0, 0.0, 0.0, 0.0, 0.0, 0.0, 0.0, 0.0, 0.0, 0.0, 0.0, 0.0, 0.0, 0.0, 0.0, 0.0, 0.0, 0.0, 0.0, 0.0, 0.0, 0.0, 0.0, 0.0, 0.0, 0.0, 0.0, 0.0, 0.0, 0.0, 0.0, 0.0, 0.0, 0.0, 0.0, 0.0, 0.0, 0.0, 0.0, 0.0, 0.0, 0.0, 0.0, 0.0, 0.0, 0.0, 0.0, 0.0, 0.0, 0.0, 0.0, 0.0, 0.0, 0.0, 0.0, 0.0, 0.0, 0.0, 0.0, 0.0, 0.0, 0.0, 0.0, 0.0, 0.0, 0.0, 0.0, 0.0, 0.0, 0.0, 0.0, 0.0, 0.0, 0.0, 0.0, 0.0, 0.0, 0.0, 0.0, 0.0, 0.0, 0.0, 0.0, 0.0, 0.0, 0.0, 0.0, 0.0, 0.0, 0.0, 0.0, 0.0, 0.0, 0.0, 0.0, 0.0, 0.0, 0.0, 0.0, 0.0, 0.0, 0.0, 0.0, 0.0, 0.0, 0.0, 0.0, 0.0, 0.0, 0.0, 0.0, 0.0, 0.0, 0.0, 0.0, 0.0, 0.0, 0.0, 0.0, 0.0, 0.0, 0.0, 0.0, 0.0, 0.0, 0.0, 0.0, 0.0, 0.0, 0.0, 0.0, 0.0, 0.0, 0.0, 0.0, 0.0, 0.0, 0.0, 0.0, 0.0, 0.0, 0.0, 0.0, 0.0, 0.0, 0.0, 0.0, 0.0, 0.0, 0.0, 0.0, 0.0, 0.0, 0.0, 0.0, 0.0, 0.0, 0.0, 0.0, 0.0, 0.0, 0.0, 0.0, 0.0, 0.0, 0.0, 0.0, 0.0, 0.0, 0.0, 0.0, 0.0, 0.0, 0.0, 0.0, 0.0, 0.0, 0.0, 0.0, 0.0, 0.0, 0.0, 0.0, 0.0, 0.0, 0.0, 0.0, 0.0, 0.0, 0.0, 0.0, 0.0, 0.0, 0.0, 0.0, 0.0, 0.0, 0.0, 0.0, 0.0, 0.0, 0.0, 0.0, 0.0, 0.0, 0.0, 0.0, 0.0, 0.0, 0.0, 0.0, 0.0, 0.0, 0.0, 0.0, 0.0, 0.0, 0.0, 0.0, 0.0, 0.0, 0.0, 0.0, 0.0, 0.0, 0.0, 0.0, 0.0, 0.0, 0.0, 0.0, 0.0, 0.0, 0.0, 0.0, 0.0, 0.0, 0.0, 0.0, 0.0, 0.0, 0.0, 0.0, 0.0, 0.0, 0.0, 0.0, 0.0, 0.0, 0.0, 0.0, 0.0, 0.0, 0.0, 0.0, 0.0, 0.0, 0.0, 0.0, 0.0, 0.0, 0.0, 0.0, 0.0, 0.0, 0.0, 0.0, 0.0, 0.0, 0.0, 0.0, 0.0, 0.0, 0.0, 0.0, 0.0, 0.0, 0.0, 0.0, 0.0, 0.0, 0.0, 0.0, 0.0, 0.0, 0.0, 0.0, 0.0, 0.0, 0.0, 0.0, 0.0, 0.0, 0.0, 0.0, 0.0, 0.0, 0.0, 0.0, 0.0, 0.0, 0.0, 0.0, 0.0, 0.0, 0.0, 0.0, 0.0, 0.0, 0.0, 0.0, 0.0, 0.0, 0.0, 0.0, 0.0, 0.0, 0.0, 0.0, 0.0, 0.0, 0.0, 0.0, 0.0, 0.0, 0.0, 0.0, 0.0, 0.0, 0.0, 0.0, 0.0, 0.0, 0.0, 0.0, 0.0, 0.0, 0.0, 0.0, 0.0, 0.0, 0.0, 0.0, 0.0, 0.0, 0.0, 0.0, 0.0, 0.0, 0.0, 0.0, 0.0, 0.0, 0.0, 0.0, 0.0, 0.0, 0.0, 0.0, 0.0, 0.0, 0.0, 0.0, 0.0, 0.0, 0.0, 0.0, 0.0, 0.0, 0.0, 0.0, 0.0, 0.0, 0.0, 0.0, 0.0, 0.0, 0.0, 0.0, 0.0, 0.0, 0.0, 0.0, 0.0, 0.0, 0.0, 0.0, 0.0, 0.0, 0.0, 0.0, 0.0, 0.0, 0.0])
me_tripo_node_fa722237_9cc4_41c6_9f28_eacc8af5ddf5.materials.append(mat_tripo_mat_fa722237_9cc4_41c6_9f28_eacc8af5ddf5)
me_tripo_node_fa722237_9cc4_41c6_9f28_eacc8af5ddf5.update()
me_tripo_node_ba5fbd98_e74f_4e94_a83c_f6f5c9d6f980 = bpy.data.meshes.new('tripo_node_ba5fbd98-e74f-4e94-a83c-f6f5c9d6f980')
me_tripo_node_ba5fbd98_e74f_4e94_a83c_f6f5c9d6f980.from_pydata([(0.09055, 0.1857, -0.1065), (0.1003, 0.05278, -0.3804), (0.04743, -0.2118, 0.3038), (0.04689, -0.2056, 0.3771), (-0.04567, -0.2022, 0.3705), (-0.04708, -0.2049, 0.3071), (-0.04778, -0.1859, 0.3402), (0.1343, -0.1811, -0.3223), (0.09074, -0.1569, 0.1852), (0.04727, -0.2597, 0.3522), (-0.1027, -0.03167, 0.03056), (-0.1004, 0.2407, -0.3155), (0.0477, -0.2471, 0.3031), (-0.04577, -0.2349, 0.3779), (0.1795, -0.4948, 0.2123), (0.0728, -0.2396, 0.3003), (-0.1799, -0.501, 0.2002), (-0.04586, -0.1884, 0.341), (-0.0454, -0.2562, 0.3527), (-0.09161, 0.3132, -0.1612), (0.1139, -0.2965, 0.2848), (-0.04666, -0.2419, 0.3018), (-0.2098, -0.4162, 0.2431), (0.1003, 0.2406, -0.3152), (-0.04736, -0.2613, 0.3425), (0.09049, 0.1006, -0.1195), (0.04647, -0.1973, 0.3163), (0.09867, -0.005467, -0.288), (-0.1842, -0.4796, 0.2218), (0.04705, -0.242, 0.377), (-0.04749, -0.1991, 0.3738), (0.04656, -0.189, 0.3549), (0.04614, -0.2411, 0.3006), (0.1019, -0.04737, 0.04866), (0.1743, -0.3721, 0.2581), (0.1038, 0.03874, -0.216), (0.09931, 0.06399, -0.1677), (0.0986, 0.02129, -0.2441), (0.1005, 0.08724, -0.1271), (0.1212, -0.1082, -0.3076), (0.102, 0.2894, -0.1561), (0.186, -0.4981, 0.1859), (0.1046, 0.3064, -0.1748), (0.1043, 0.2942, -0.1656), (0.1111, 0.09582, -0.1176), (0.1295, 0.2675, -0.1637), (0.1922, -0.1024, -0.06347), (0.1862, 0.3202, -0.09928), (0.1661, 0.44, -0.1323), (0.1656, 0.388, -0.09166), (0.2281, 0.3607, -0.05028), (0.1971, -0.215, -0.1542), (0.1903, -0.3679, -0.2661), (0.186, -0.4112, -0.3215), (0.1913, -0.4955, -0.3567), (0.2121, -0.4157, 0.238), (0.2762, -0.3365, -0.04066), (0.2322, 0.4976, -0.03627), (0.2436, -0.4961, -0.1859), (0.2369, -0.4987, 0.006148), (0.2338, -0.4166, -0.1678), (0.2922, -0.3919, 0.0006601), (0.2671, -0.4932, -0.09882), (0.3053, -0.3719, 0.007355), (0.3139, -0.3865, -0.07119), (0.09067, 0.3142, -0.1633), (-0.04743, -0.2413, 0.3806), (-0.1074, -0.04154, -0.2949), (-0.09932, -0.00805, -0.2903), (-0.04573, -0.2058, 0.3119), (0.09126, 0.2697, -0.1419), (-0.0915, 0.1889, -0.1069), (-0.09505, -0.1266, 0.1452), (-0.0734, -0.2428, 0.3034), (-0.1005, 0.05195, -0.3806), (-0.1328, -0.1805, -0.3216), (-0.1104, 0.09566, -0.1172), (-0.2549, -0.3948, 0.1326), (-0.09135, 0.101, -0.1195), (-0.1044, 0.3079, -0.1751), (-0.102, 0.2882, -0.1551), (-0.1003, 0.05383, -0.1865), (-0.1009, 0.08557, -0.1271), (-0.1284, 0.267, -0.1645), (-0.1057, 0.03703, -0.217), (-0.1138, 0.3048, -0.1776), (-0.1947, -0.108, -0.06164), (-0.127, -0.1372, -0.3134), (-0.1477, 0.3597, -0.1082), (-0.1751, 0.3097, -0.1103), (-0.167, 0.4407, -0.1315), (-0.2394, -0.2769, -0.09606), (-0.1974, -0.3897, -0.2597), (-0.1978, -0.2159, -0.1533), (-0.1891, -0.4946, -0.3604), (-0.1864, -0.4086, -0.3176), (-0.2185, -0.4967, -0.264), (-0.2364, 0.4359, -0.0348), (-0.2392, -0.4963, -0.1789), (-0.2108, -0.4978, 0.09993), (-0.3058, -0.3718, 0.008664), (-0.2415, 0.5016, -0.02547), (-0.2283, 0.3576, -0.05207), (-0.24, -0.4973, -0.002082), (-0.2357, -0.4274, -0.1687), (-0.292, -0.3924, 0.001575), (-0.2555, -0.4975, -0.07234), (-0.2765, -0.3376, -0.04118), (-0.2698, -0.4819, -0.1003), (-0.3132, -0.3888, -0.07362)], [], [(94, 96, 95), (92, 95, 104), (104, 95, 96), (92, 93, 75), (98, 104, 96), (92, 104, 93), (75, 93, 87), (91, 84, 93), (87, 93, 84), (86, 91, 107), (103, 105, 109), (106, 103, 108), (108, 103, 109), (99, 105, 103), (100, 105, 77), (86, 107, 100), (86, 100, 77), (60, 53, 52), (54, 53, 58), (60, 52, 7), (7, 51, 60), (60, 58, 53), (28, 14, 34), (34, 14, 55), (8, 63, 46), (34, 55, 8), (64, 61, 59), (59, 62, 64), (55, 63, 8), (61, 55, 59), (41, 59, 55), (61, 63, 55), (63, 56, 46), (105, 99, 16), (105, 16, 28), (77, 105, 22), (22, 105, 28), (72, 86, 77), (73, 77, 22), (73, 72, 77), (28, 16, 14), (22, 20, 73), (20, 21, 73), (72, 21, 8), (5, 2, 21), (15, 21, 2), (73, 21, 72), (21, 12, 24), (9, 24, 12), (21, 24, 18), (69, 5, 21), (21, 26, 69), (17, 69, 26), (17, 6, 5), (69, 17, 5), (6, 17, 30), (4, 17, 31), (4, 3, 13), (66, 24, 9), (66, 13, 18), (13, 66, 30), (13, 30, 4), (13, 29, 18), (18, 24, 66), (66, 3, 30), (4, 30, 17), (18, 9, 21), (34, 8, 20), (14, 41, 55), (34, 22, 28), (34, 20, 22), (21, 20, 12), (20, 8, 15), (20, 15, 12), (15, 8, 21), (15, 32, 12), (15, 2, 32), (26, 32, 2), (26, 2, 5), (12, 32, 9), (9, 32, 21), (26, 21, 32), (17, 26, 31), (6, 31, 26), (9, 18, 29), (29, 66, 9), (31, 30, 3), (3, 66, 29), (29, 13, 3), (31, 3, 4), (84, 68, 67), (84, 67, 87), (74, 68, 81), (81, 68, 84), (11, 1, 74), (76, 84, 86), (82, 81, 84), (87, 67, 39), (36, 44, 35), (39, 35, 46), (74, 1, 27), (35, 27, 37), (38, 25, 44), (36, 38, 44), (11, 79, 65), (1, 11, 23), (84, 76, 82), (71, 70, 19), (71, 11, 81), (65, 42, 23), (65, 79, 19), (83, 85, 79), (89, 80, 88), (89, 83, 80), (80, 19, 79), (88, 80, 79), (90, 88, 79), (102, 89, 88), (90, 101, 88), (70, 71, 0), (23, 11, 65), (40, 42, 65), (65, 70, 40), (45, 40, 43), (48, 40, 49), (48, 49, 57), (47, 50, 40), (49, 40, 50), (19, 70, 65), (45, 47, 40), (84, 91, 86), (86, 72, 10), (72, 33, 10), (33, 72, 8), (8, 46, 33), (26, 5, 6), (30, 31, 6), (10, 76, 86), (25, 78, 76), (76, 44, 25), (10, 44, 76), (33, 46, 44), (33, 44, 10), (82, 76, 78), (78, 25, 71), (0, 71, 25), (88, 101, 97), (102, 88, 97), (23, 43, 70), (49, 50, 57), (67, 68, 27), (27, 39, 67), (39, 7, 87), (7, 75, 87), (51, 7, 39), (39, 27, 35), (35, 44, 46), (46, 56, 51), (51, 39, 46), (82, 78, 81), (78, 71, 81), (71, 19, 80), (80, 79, 11), (11, 74, 81), (71, 80, 11), (25, 38, 36), (36, 1, 23), (23, 42, 43), (43, 40, 70), (70, 0, 23), (0, 25, 36), (23, 0, 36), (37, 36, 35), (27, 68, 74), (1, 37, 27), (37, 1, 36)])
me_tripo_node_ba5fbd98_e74f_4e94_a83c_f6f5c9d6f980.polygons.foreach_set('use_smooth', [1, 0, 1, 0, 0, 0, 0, 1, 1, 0, 1, 1, 1, 0, 0, 1, 0, 0, 1, 1, 1, 1, 1, 1, 0, 1, 0, 1, 1, 1, 0, 1, 0, 0, 1, 1, 1, 0, 1, 0, 1, 0, 1, 1, 1, 1, 1, 0, 0, 1, 1, 1, 0, 1, 1, 1, 1, 1, 1, 1, 1, 1, 1, 1, 1, 1, 1, 1, 0, 0, 0, 1, 1, 0, 1, 1, 1, 1, 1, 1, 1, 1, 1, 0, 1, 1, 1, 0, 0, 1, 0, 0, 0, 0, 1, 1, 1, 0, 1, 0, 1, 1, 1, 1, 1, 1, 0, 0, 1, 1, 0, 1, 1, 1, 1, 0, 1, 1, 0, 1, 0, 1, 1, 1, 1, 1, 1, 1, 1, 0, 1, 1, 0, 1, 1, 1, 1, 1, 1, 1, 1, 1, 0, 1, 0, 1, 0, 1, 1, 1, 0, 0, 0, 0, 0, 0, 0, 0, 0, 1, 1, 1, 1, 1, 1, 1, 1, 1, 1, 1, 1, 1, 0, 1, 1, 0])
_uv = me_tripo_node_ba5fbd98_e74f_4e94_a83c_f6f5c9d6f980.uv_layers.new(name='UVMap')
_uv.uv.foreach_set('vector', [0.7907, 0.3795, 0.8235, 0.2983, 0.8369, 0.3724, 0.8208, 0.4076, 0.8356, 0.4008, 0.8044, 0.4904, 0.8044, 0.4904, 0.8356, 0.4008, 0.8627, 0.4916, 0.4849, 0.1712, 0.4591, 0.233, 0.3652, 0.178, 0.8484, 0.5131, 0.8044, 0.4904, 0.8627, 0.4916, 0.8208, 0.4076, 0.8044, 0.4904, 0.75, 0.4559, 0.3652, 0.178, 0.4591, 0.233, 0.3613, 0.1918, 0.1508, 0.08683, 0.2058, 0.06939, 0.1649, 0.1034, 0.2263, 0.1223, 0.1649, 0.1034, 0.2295, 0.07186, 0.311, 0.3276, 0.3116, 0.3533, 0.2451, 0.3512, 0.9372, 0.03899, 0.9232, 0.0324, 0.9405, 0.009466, 0.9983, 0.03354, 0.9809, 0.07409, 0.9952, 0.02437, 0.9952, 0.02437, 0.9809, 0.07409, 0.9405, 0.009466, 0.06149, 0.7216, 0.02357, 0.794, 0.0112, 0.746, 0.01411, 0.8174, 0.02357, 0.794, 0.07185, 0.7964, 0.311, 0.3276, 0.2451, 0.3512, 0.2203, 0.3341, 0.171, 0.99, 0.2273, 0.9571, 0.1784, 0.9965, 0.5214, 0.3362, 0.4073, 0.2556, 0.4728, 0.2569, 0.3628, 0.3044, 0.4073, 0.2556, 0.4698, 0.3812, 0.627, 0.5276, 0.606, 0.5656, 0.5104, 0.5688, 0.5104, 0.5688, 0.5681, 0.4676, 0.627, 0.5276, 0.5214, 0.3362, 0.4698, 0.3812, 0.4073, 0.2556, 0.3932, 0.4496, 0.405, 0.5076, 0.3266, 0.5122, 0.3266, 0.5122, 0.405, 0.5076, 0.3599, 0.5337, 0.1285, 0.9227, 0.2347, 0.8389, 0.2289, 0.9129, 0.1239, 0.8794, 0.1179, 0.8291, 0.1285, 0.9227, 0.2545, 0.04965, 0.2542, 0.0112, 0.3191, 0.01356, 0.3191, 0.01356, 0.3149, 0.0564, 0.2545, 0.04965, 0.1179, 0.8291, 0.2347, 0.8389, 0.1285, 0.9227, 0.2301, 0.8231, 0.1179, 0.8291, 0.1977, 0.7588, 0.1298, 0.7886, 0.1977, 0.7588, 0.1179, 0.8291, 0.2301, 0.8231, 0.2347, 0.8389, 0.1179, 0.8291, 0.7453, 0.4063, 0.7274, 0.3792, 0.7518, 0.3153, 0.02357, 0.794, 0.06149, 0.7216, 0.09608, 0.7315, 0.6382, 0.8819, 0.6206, 0.8512, 0.6371, 0.8486, 0.07185, 0.7964, 0.02357, 0.794, 0.1059, 0.7793, 0.3316, 0.9206, 0.3156, 0.9045, 0.3278, 0.9022, 0.1522, 0.6165, 0.2415, 0.6608, 0.1481, 0.7172, 0.1466, 0.4396, 0.09459, 0.4816, 0.07473, 0.4414, 0.1466, 0.4396, 0.155, 0.5199, 0.09459, 0.4816, 0.6371, 0.8486, 0.6206, 0.8512, 0.5986, 0.7535, 0.09687, 0.3799, 0.1466, 0.3612, 0.1466, 0.4396, 0.1616, 0.3708, 0.1599, 0.3905, 0.1466, 0.4396, 0.008127, 0.4966, 0.05854, 0.4667, 0.05714, 0.4807, 0.02366, 0.4113, 0.05085, 0.417, 0.02225, 0.426, 0.05178, 0.4239, 0.02225, 0.426, 0.05085, 0.417, 0.0117, 0.4288, 0.05854, 0.4667, 0.008127, 0.4966, 0.8733, 0.06578, 0.9212, 0.048, 0.8923, 0.09181, 0.9321, 0.06646, 0.8923, 0.09181, 0.9212, 0.048, 0.8076, 0.2489, 0.8008, 0.2759, 0.7976, 0.2821, 0.8124, 0.2239, 0.8155, 0.225, 0.8076, 0.2489, 0.8076, 0.2489, 0.7833, 0.2297, 0.8124, 0.2239, 0.8131, 0.2004, 0.8124, 0.2239, 0.777, 0.2152, 0.8131, 0.2004, 0.8165, 0.201, 0.8155, 0.225, 0.8124, 0.2239, 0.8131, 0.2004, 0.8155, 0.225, 0.8165, 0.201, 0.8131, 0.2004, 0.8169, 0.1782, 0.8129, 0.178, 0.8131, 0.2004, 0.7778, 0.1824, 0.8129, 0.178, 0.7893, 0.1691, 0.8118, 0.1693, 0.9109, 0.1509, 0.9332, 0.1589, 0.9319, 0.1942, 0.9109, 0.1509, 0.9092, 0.1476, 0.9256, 0.1498, 0.9092, 0.1476, 0.9109, 0.1509, 0.8908, 0.1447, 0.9092, 0.1476, 0.8908, 0.1447, 0.8901, 0.1433, 0.9092, 0.1476, 0.9298, 0.1086, 0.9256, 0.1498, 0.7976, 0.2821, 0.8008, 0.2759, 0.7979, 0.2876, 0.8195, 0.1606, 0.8532, 0.1692, 0.8169, 0.1782, 0.8129, 0.178, 0.8169, 0.1782, 0.8131, 0.2004, 0.7976, 0.2821, 0.7737, 0.2729, 0.8076, 0.2489, 0.2504, 0.3019, 0.2095, 0.2623, 0.2676, 0.2866, 0.405, 0.5076, 0.4239, 0.5204, 0.3599, 0.5337, 0.3266, 0.5122, 0.3335, 0.4379, 0.3932, 0.4496, 0.3266, 0.5122, 0.2818, 0.4841, 0.3335, 0.4379, 0.288, 0.2442, 0.2676, 0.2866, 0.2739, 0.2501, 0.2676, 0.2866, 0.2095, 0.2623, 0.2642, 0.2559, 0.2676, 0.2866, 0.2642, 0.2559, 0.2739, 0.2501, 0.6384, 0.9446, 0.6365, 0.9768, 0.6206, 0.9569, 0.6384, 0.9446, 0.6318, 0.9406, 0.6333, 0.9409, 0.6384, 0.9446, 0.6256, 0.9287, 0.6318, 0.9406, 0.6245, 0.9183, 0.6318, 0.9406, 0.6256, 0.9287, 0.6245, 0.9183, 0.6256, 0.9287, 0.6101, 0.926, 0.9447, 0.2833, 0.9424, 0.2847, 0.9478, 0.2616, 0.9478, 0.2616, 0.9424, 0.2847, 0.9337, 0.2715, 0.6245, 0.9183, 0.6408, 0.9283, 0.6318, 0.9406, 0.6344, 0.9061, 0.6245, 0.9183, 0.6224, 0.9041, 0.6087, 0.9094, 0.6224, 0.9041, 0.6245, 0.9183, 0.9478, 0.2616, 0.933, 0.2612, 0.9474, 0.2485, 0.9474, 0.2485, 0.9622, 0.252, 0.9478, 0.2616, 0.9452, 0.2212, 0.9607, 0.2237, 0.9478, 0.2325, 0.9478, 0.2325, 0.959, 0.2385, 0.9474, 0.2485, 0.9474, 0.2485, 0.9337, 0.242, 0.9478, 0.2325, 0.9452, 0.2212, 0.9478, 0.2325, 0.9348, 0.2314, 0.5088, 0.07711, 0.5361, 0.06014, 0.569, 0.06733, 0.5088, 0.07711, 0.569, 0.06733, 0.6071, 0.0844, 0.8922, 0.4409, 0.9148, 0.4549, 0.8889, 0.4402, 0.8826, 0.4417, 0.9148, 0.4549, 0.8805, 0.4423, 0.2665, 0.8819, 0.3804, 0.7327, 0.3125, 0.8726, 0.6877, 0.5501, 0.6806, 0.5263, 0.7525, 0.5209, 0.681, 0.5489, 0.6743, 0.5263, 0.6806, 0.5263, 0.6071, 0.0844, 0.8038, 0.01441, 0.8091, 0.1047, 0.6745, 0.6789, 0.6872, 0.659, 0.6773, 0.6896, 0.8091, 0.1047, 0.6773, 0.6896, 0.6868, 0.2384, 0.3125, 0.8726, 0.6552, 0.04773, 0.8915, 0.03856, 0.02832, 0.03601, 0.0422, 0.06686, 0.02676, 0.04956, 0.6805, 0.6602, 0.6827, 0.6491, 0.6872, 0.659, 0.6745, 0.6789, 0.6805, 0.6602, 0.6872, 0.659, 0.9129, 0.3397, 0.9389, 0.4062, 0.89, 0.3882, 0.3804, 0.7327, 0.2665, 0.8819, 0.2647, 0.7074, 0.6806, 0.5263, 0.6877, 0.5501, 0.681, 0.5489, 0.8796, 0.7752, 0.8409, 0.7892, 0.8173, 0.7611, 0.8796, 0.7752, 0.6605, 0.1848, 0.7482, 0.08361, 0.9743, 0.5906, 0.9698, 0.5948, 0.9591, 0.5632, 0.8929, 0.4218, 0.9389, 0.4062, 0.9328, 0.4167, 0.802, 0.6222, 0.8004, 0.6378, 0.7961, 0.6329, 0.8416, 0.6152, 0.7978, 0.6148, 0.8504, 0.5955, 0.8416, 0.6152, 0.802, 0.6222, 0.7978, 0.6148, 0.7978, 0.6148, 0.7857, 0.6081, 0.7931, 0.6031, 0.8504, 0.5955, 0.7978, 0.6148, 0.7931, 0.6031, 0.8349, 0.5741, 0.8504, 0.5955, 0.7931, 0.6031, 0.8682, 0.6007, 0.8416, 0.6152, 0.8504, 0.5955, 0.8439, 0.03024, 0.8612, 0.007471, 0.8624, 0.02566, 0.2323, 0.2383, 0.2641, 0.2094, 0.2737, 0.2353, 0.137, 0.2264, 0.1533, 0.1982, 0.2095, 0.2361, 0.2177, 0.2417, 0.2053, 0.2414, 0.2095, 0.2361, 0.2095, 0.2361, 0.2323, 0.2383, 0.2177, 0.2417, 0.06953, 0.5439, 0.07791, 0.5459, 0.08095, 0.5601, 0.03041, 0.6224, 0.09049, 0.574, 0.05837, 0.632, 0.03041, 0.6224, 0.05742, 0.6614, 0.009134, 0.6769, 0.08591, 0.6171, 0.07796, 0.6336, 0.09049, 0.574, 0.05837, 0.632, 0.09049, 0.574, 0.07796, 0.6336, 0.2156, 0.1965, 0.2323, 0.2383, 0.2095, 0.2361, 0.06953, 0.5439, 0.0215, 0.5617, 0.07791, 0.5459, 0.3553, 0.08209, 0.3631, 0.1348, 0.3207, 0.1081, 0.2415, 0.6608, 0.1522, 0.6165, 0.241, 0.5806, 0.1522, 0.6165, 0.1657, 0.5593, 0.241, 0.5806, 0.1078, 0.09968, 0.02362, 0.1073, 0.02621, 0.08271, 0.1088, 0.07396, 0.1339, 0.09327, 0.1078, 0.09968, 0.855, 0.2099, 0.8155, 0.225, 0.8165, 0.201, 0.8169, 0.1782, 0.8525, 0.1879, 0.8165, 0.201, 0.7683, 0.5855, 0.6877, 0.5501, 0.7525, 0.5209, 0.6827, 0.6491, 0.6827, 0.5589, 0.6877, 0.5501, 0.6877, 0.5501, 0.6872, 0.659, 0.6827, 0.6491, 0.7683, 0.5855, 0.6872, 0.659, 0.6877, 0.5501, 0.7716, 0.6445, 0.7406, 0.7019, 0.6872, 0.659, 0.7716, 0.6445, 0.6872, 0.659, 0.7683, 0.5855, 0.681, 0.5489, 0.6877, 0.5501, 0.6827, 0.5589, 0.9016, 0.7784, 0.8946, 0.8019, 0.8796, 0.7752, 0.8742, 0.8136, 0.8796, 0.7752, 0.8946, 0.8019, 0.9292, 0.6236, 0.9397, 0.637, 0.9322, 0.6619, 0.9098, 0.6319, 0.9292, 0.6236, 0.9322, 0.6619, 0.2661, 0.6895, 0.9011, 0.9001, 0.8841, 0.893, 0.05742, 0.6614, 0.05339, 0.6765, 0.009134, 0.6769, 0.8038, 0.01441, 0.3931, 0.1455, 0.8604, 0.1359, 0.8604, 0.1359, 0.8091, 0.1047, 0.8038, 0.01441, 0.8091, 0.1047, 0.6227, 0.06588, 0.6071, 0.0844, 0.6227, 0.06588, 0.6306, 0.07266, 0.6071, 0.0844, 0.5681, 0.4676, 0.1092, 0.02898, 0.8091, 0.1047, 0.8091, 0.1047, 0.0422, 0.06686, 0.6773, 0.6896, 0.6773, 0.6896, 0.6872, 0.659, 0.6868, 0.2384, 0.6868, 0.2384, 0.6275, 0.2966, 0.5681, 0.4676, 0.5681, 0.4676, 0.8091, 0.1047, 0.6868, 0.2384, 0.681, 0.5489, 0.6827, 0.5589, 0.7482, 0.08361, 0.6827, 0.5589, 0.8796, 0.7752, 0.7482, 0.08361, 0.8796, 0.7752, 0.8173, 0.7611, 0.8338, 0.7543, 0.8338, 0.7543, 0.9389, 0.4062, 0.6605, 0.1848, 0.6605, 0.1848, 0.6522, 0.05496, 0.7482, 0.08361, 0.8796, 0.7752, 0.8338, 0.7543, 0.6605, 0.1848, 0.8559, 0.8411, 0.9122, 0.5677, 0.8941, 0.5593, 0.8941, 0.5593, 0.3805, 0.7329, 0.2661, 0.6895, 0.2661, 0.6895, 0.9068, 0.9041, 0.9011, 0.9001, 0.9011, 0.9001, 0.894, 0.8985, 0.8841, 0.893, 0.8841, 0.893, 0.8639, 0.8692, 0.2661, 0.6895, 0.8639, 0.8692, 0.8559, 0.8411, 0.8941, 0.5593, 0.2661, 0.6895, 0.8639, 0.8692, 0.8941, 0.5593, 0.8816, 0.5069, 0.8941, 0.5593, 0.8783, 0.5362, 0.8915, 0.03856, 0.9148, 0.4549, 0.3125, 0.8726, 0.6552, 0.04773, 0.645, 0.04546, 0.8915, 0.03856, 0.8816, 0.5069, 0.8977, 0.4819, 0.8941, 0.5593])
_uv.active_render = True
_uv = me_tripo_node_ba5fbd98_e74f_4e94_a83c_f6f5c9d6f980.uv_layers.new(name='Unfolded')
_uv.uv.foreach_set('vector', [0.4186, 0.5917, 0.3182, 0.6013, 0.372, 0.5077, 0.3121, 0.4923, 0.372, 0.5077, 0.217, 0.5386, 0.217, 0.5386, 0.372, 0.5077, 0.3182, 0.6013, 0.3121, 0.4923, 0.1969, 0.3241, 0.3735, 0.2732, 0.2308, 0.6069, 0.217, 0.5386, 0.3182, 0.6013, 0.3121, 0.4923, 0.217, 0.5386, 0.1969, 0.3241, 0.3735, 0.2732, 0.1969, 0.3241, 0.364, 0.2298, 0.1347, 0.3938, 0.2646, 0.05592, 0.1969, 0.3241, 0.364, 0.2298, 0.1969, 0.3241, 0.2646, 0.05592, 0.4063, 0.1314, 0.4007, 0.3093, 0.329, 0.3634, 0.1981, 0.5154, 0.2595, 0.4156, 0.3309, 0.4475, 0.2616, 0.5492, 0.1981, 0.5154, 0.2966, 0.5479, 0.2966, 0.5479, 0.1981, 0.5154, 0.3309, 0.4475, 0.1028, 0.4687, 0.2595, 0.4156, 0.1981, 0.5154, 0.2681, 0.3913, 0.2595, 0.4156, 0.1365, 0.3569, 0.4063, 0.1314, 0.329, 0.3634, 0.2681, 0.3913, 0.4063, 0.1314, 0.2681, 0.3913, 0.1365, 0.3569, 0.2234, 0.08014, 0.384, 0.09287, 0.3277, 0.1353, 0.4199, 0.008709, 0.384, 0.09287, 0.2415, 0.0, 0.2234, 0.08014, 0.3277, 0.1353, 0.3889, 0.3288, 0.3889, 0.3288, 0.2115, 0.2852, 0.2234, 0.08014, 0.2234, 0.08014, 0.2415, 0.0, 0.384, 0.09287, 0.2395, 0.01937, 0.2898, 0.38, 0.1589, 0.3868, 0.1589, 0.3868, 0.2898, 0.38, 0.21, 0.4202, 0.0, 0.352, 0.0, 0.0, 0.2265, 0.1977, 0.0127, 0.2843, 0.02353, 0.2242, 0.1385, 0.4912, 0.331, 0.1133, 0.2609, 0.1408, 0.1915, 0.04237, 0.1915, 0.04237, 0.2923, 0.0, 0.331, 0.1133, 0.02353, 0.2242, 0.2689, 0.1643, 0.1385, 0.4912, 0.2609, 0.1408, 0.02353, 0.2242, 0.1915, 0.04237, 0.02304, 0.1233, 0.1915, 0.04237, 0.02353, 0.2242, 0.2609, 0.1408, 0.2689, 0.1643, 0.02353, 0.2242, 0.0, 0.0, 0.0661, 0.006408, 0.2265, 0.1977, 0.2595, 0.4156, 0.1028, 0.4687, 0.007004, 0.4256, 0.2595, 0.4156, 0.007004, 0.4256, 0.0, 0.3958, 0.1365, 0.3569, 0.2595, 0.4156, 0.01916, 0.3268, 0.01916, 0.3268, 0.2595, 0.4156, 0.0, 0.3958, 0.1911, 0.04919, 0.4063, 0.1314, 0.1365, 0.3569, 2.98e-08, 0.09886, 0.1365, 0.3569, 0.01916, 0.3268, 2.98e-08, 0.09886, 0.1911, 0.04919, 0.1365, 0.3569, 0.2395, 0.01937, 0.2701, 0.02091, 0.2898, 0.38, 0.1705, 0.0, 0.07358, 0.3338, 0.0, 0.1524, 0.07358, 0.3338, 0.001937, 0.1792, 0.0, 0.1524, 0.1222, 0.4472, 0.1309, 0.247, 0.2943, 0.361, 0.1245, 0.2101, 0.2189, 0.202, 0.1309, 0.247, 0.2485, 0.2256, 0.1309, 0.247, 0.2189, 0.202, 0.1044, 0.2505, 0.1309, 0.247, 0.1222, 0.4472, 0.09792, 0.006857, 0.1922, 0.0, 0.1021, 0.0517, 0.1973, 0.05047, 0.1021, 0.0517, 0.1922, 0.0, 0.09792, 0.006857, 0.1021, 0.0517, 0.09361, 0.05957, 0.1195, 0.2112, 0.1245, 0.2101, 0.1309, 0.247, 1.49e-08, 0.1193, 0.04965, 0.02758, 0.03752, 0.1195, 0.07142, 0.1211, 0.03752, 0.1195, 0.04965, 0.02758, 0.09051, 0.1936, 0.09162, 0.1906, 0.1245, 0.2101, 0.1195, 0.2112, 0.09051, 0.1936, 0.1245, 0.2101, 0.09162, 0.1906, 0.09051, 0.1936, 0.05619, 0.1971, 0.05886, 0.2012, 0.09051, 0.1936, 0.09913, 0.2867, 0.09323, 0.1261, 0.0004793, 0.1216, 0.09322, 0.09255, 0.1068, 0.09448, 0.1021, 0.0517, 0.1973, 0.05047, 0.03785, 0.2357, 0.04285, 0.2307, 0.05867, 0.2596, 0.04285, 0.2307, 0.03785, 0.2357, 0.05619, 0.1971, 0.04285, 0.2307, 0.05619, 0.1971, 0.05886, 0.2012, 0.09322, 0.09255, 0.0004234, 0.08512, 0.09361, 0.05957, 0.05867, 0.2596, 0.06403, 0.2699, 0.03785, 0.2357, 0.1068, 0.09448, 0.2052, 0.1168, 0.1127, 0.1368, 0.05886, 0.2012, 0.05619, 0.1971, 0.09051, 0.1936, 0.09361, 0.05957, 0.0009936, 0.05472, 0.09792, 0.006857, 0.0127, 0.2843, 0.1385, 0.4912, 0.002495, 0.3842, 0.0, 0.138, 0.02304, 0.1233, 0.02353, 0.2242, 0.1589, 0.3868, 0.1705, 0.0, 0.2395, 0.01937, 0.1589, 0.3868, 0.07358, 0.3338, 0.1705, 0.0, 0.001937, 0.1792, 0.07358, 0.3338, 0.01504, 0.2728, 0.002495, 0.3842, 0.1385, 0.4912, 0.0, 0.456, 0.07358, 0.3338, 0.01083, 0.2988, 0.01504, 0.2728, 0.2485, 0.2256, 0.2943, 0.361, 0.1309, 0.247, 0.01083, 0.2988, 0.008371, 0.2722, 0.01504, 0.2728, 0.0, 0.0, 0.03196, 0.02023, 0.003089, 0.02652, 0.04965, 0.02758, 0.003089, 0.02652, 0.03196, 0.02023, 0.2149, 0.1833, 0.2189, 0.202, 0.1245, 0.2101, 0.0, 0.004004, 0.005362, 0.0, 0.0009936, 0.05472, 0.0009936, 0.05472, 0.005362, 0.0, 0.09792, 0.006857, 0.04965, 0.02758, 1.49e-08, 0.1193, 0.003089, 0.02652, 0.07142, 0.1211, 0.04965, 0.02758, 0.08909, 0.02929, 0.1176, 0.1725, 0.2088, 0.1443, 0.2149, 0.1833, 0.0009936, 0.05472, 0.09361, 0.05957, 0.0004234, 0.08512, 0.2004, 0.08072, 0.1068, 0.09448, 0.1973, 0.05047, 0.2088, 0.1443, 0.1127, 0.1368, 0.2052, 0.1168, 0.2052, 0.1168, 0.1068, 0.09448, 0.2004, 0.08072, 0.0004234, 0.08512, 0.09322, 0.09255, 0.0004793, 0.1216, 0.09913, 0.2867, 0.07218, 0.2931, 0.05886, 0.2012, 0.2646, 0.05592, 0.34, 0.09783, 0.3447, 0.1323, 0.2646, 0.05592, 0.3447, 0.1323, 0.364, 0.2298, 0.0978, 0.3306, 0.0, 0.2838, 0.0, 0.163, 0.1628, 0.8678, 0.1291, 0.9839, 0.1475, 0.8996, 0.2756, 0.3065, 0.05691, 0.1277, 0.2568, 0.1078, 0.1631, 0.0, 0.2646, 0.05592, 0.1017, 0.2189, 0.1816, 0.8031, 0.1628, 0.8678, 0.1475, 0.8996, 0.04423, 0.004682, 0.1422, 0.02172, 0.08026, 0.2521, 0.4148, 0.7999, 0.3928, 0.7435, 0.4485, 0.843, 0.3753, 0.4031, 0.2859, 0.5524, 0.121, 0.398, 0.2568, 0.1078, 0.05691, 0.1277, 0.04782, 0.01896, 0.4485, 0.843, 0.4898, 0.9169, 0.462, 0.8736, 0.3904, 0.7599, 0.3736, 0.7526, 0.3928, 0.7435, 0.4148, 0.7999, 0.3904, 0.7599, 0.3928, 0.7435, 0.2756, 0.3065, 0.2942, 0.4612, 0.1012, 0.4928, 0.05691, 0.1277, 0.2756, 0.3065, 0.07578, 0.3256, 0.1475, 0.8996, 0.1757, 0.7872, 0.1816, 0.8031, 0.0, 0.08937, 0.1828, 0.1772, 0.0, 0.2251, 0.07524, 0.02517, 0.2265, 0.1781, 0.0, 0.163, 0.1085, 0.0, 0.1093, 0.01968, 2.98e-08, 0.1297, 0.1012, 0.4928, 0.2942, 0.4612, 0.2829, 0.4772, 0.0, 0.03998, 0.01738, 0.001136, 0.02757, 0.0, 0.1532, 0.1605, 0.1422, 0.2481, 0.09619, 0.1628, 0.1532, 0.1605, 0.1765, 0.2404, 0.1422, 0.2481, 0.1858, 0.01579, 0.2086, 0.0, 0.2137, 0.0189, 0.09619, 0.1628, 0.1422, 0.2481, 0.1152, 0.2559, 0.01209, 0.1426, 0.09619, 0.1628, 0.1152, 0.2559, 0.1292, 0.07025, 0.1531, 0.1594, 0.09619, 0.1628, 0.01209, 0.1426, 0.0, 0.0, 0.09619, 0.1628, 0.1828, 0.1772, 0.0, 0.08937, 0.182, 0.08611, 0.07578, 0.3256, 0.2756, 0.3065, 0.1012, 0.4928, 0.1337, 0.01255, 0.1093, 0.01968, 0.1085, 0.0, 0.1085, 0.0, 0.1579, 0.001438, 0.1337, 0.01255, 0.1415, 0.2483, 0.163, 0.2195, 0.1712, 0.2267, 0.1157, 0.05934, 0.1664, 0.2168, 0.07978, 0.1147, 0.1157, 0.05934, 0.07978, 0.1147, 0.0, 0.0, 0.06237, 0.1858, 0.003394, 0.1377, 0.163, 0.2195, 0.07978, 0.1147, 0.163, 0.2195, 0.003394, 0.1377, 0.0, 0.2251, 0.1828, 0.1772, 0.1823, 0.2267, 0.1415, 0.2483, 0.06237, 0.1858, 0.163, 0.2195, 0.2646, 0.05592, 0.1347, 0.3938, 0.1017, 0.2189, 0.4063, 0.1314, 0.1911, 0.04919, 0.3318, 0.0, 0.1222, 0.4472, 0.3401, 0.5303, 0.1444, 0.5945, 0.3401, 0.5303, 0.1222, 0.4472, 0.2943, 0.361, 0.0, 0.352, 0.2265, 0.1977, 0.1752, 0.3431, 0.2149, 0.1833, 0.1245, 0.2101, 0.1176, 0.1725, 0.1127, 0.1368, 0.2088, 0.1443, 0.1176, 0.1725, 0.0, 0.1072, 0.1631, 0.0, 0.1017, 0.2189, 0.3736, 0.7526, 0.1955, 0.7892, 0.1757, 0.7872, 0.1757, 0.7872, 0.3928, 0.7435, 0.3736, 0.7526, 0.1444, 0.5945, 0.3928, 0.7435, 0.1757, 0.7872, 0.0, 0.4935, 0.121, 0.398, 0.1868, 0.6089, 0.3401, 0.5303, 0.3928, 0.7435, 0.1444, 0.5945, 0.1816, 0.8031, 0.1757, 0.7872, 0.1955, 0.7892, 6.358e-05, 0.0006344, 0.1819, 0.0, 0.0, 0.08937, 0.182, 0.08611, 0.0, 0.08937, 0.1819, 0.0, 0.09619, 0.1628, 0.0, 0.0, 0.05951, 0.02973, 0.1292, 0.07025, 0.09619, 0.1628, 0.05951, 0.02973, 2.98e-08, 0.1297, 0.1221, 0.02795, 0.1544, 0.04521, 0.07978, 0.1147, 0.003394, 0.1377, 0.0, 0.0, 0.1422, 0.02172, 0.1762, 0.02896, 0.1842, 0.2268, 0.1842, 0.2268, 0.08026, 0.2521, 0.1422, 0.02172, 0.08026, 0.2521, 0.006234, 0.2671, 0.04423, 0.004682, 0.006234, 0.2671, 0.0, 0.0, 0.04423, 0.004682, 0.2115, 0.2852, 0.3889, 0.3288, 0.3753, 0.4031, 0.3753, 0.4031, 0.3584, 0.5087, 0.2859, 0.5524, 0.2859, 0.5524, 0.1868, 0.6089, 0.121, 0.398, 0.2265, 0.1977, 0.0661, 0.006408, 0.2439, 0.05414, 0.2115, 0.2852, 0.3753, 0.4031, 0.121, 0.398, 0.1816, 0.8031, 0.1989, 0.7938, 0.1628, 0.8678, 0.006075, 0.08076, 0.07524, 0.02517, 0.0, 0.163, 0.07524, 0.02517, 0.2086, 0.0, 0.1858, 0.01579, 0.1858, 0.01579, 0.213, 0.02289, 0.2265, 0.1781, 0.2265, 0.1781, 0.0978, 0.3306, 0.0, 0.163, 0.07524, 0.02517, 0.1858, 0.01579, 0.2265, 0.1781, 0.3736, 0.7526, 0.3904, 0.7599, 0.4074, 0.8035, 0.1973, 0.2482, 0.0, 0.3285, 2.98e-08, 0.1297, 2.98e-08, 0.1297, 0.1093, 0.01968, 0.1221, 0.02795, 0.1221, 0.02795, 0.133, 0.02945, 0.1544, 0.04521, 0.1544, 0.04521, 0.2154, 0.1129, 2.98e-08, 0.1297, 0.2154, 0.1129, 0.2314, 0.1975, 0.1973, 0.2482, 2.98e-08, 0.1297, 0.2154, 0.1129, 0.1973, 0.2482, 0.462, 0.8736, 0.4148, 0.7999, 0.4485, 0.843, 0.04782, 0.01896, 0.2449, 0.0, 0.2568, 0.1078, 0.05691, 0.1277, 0.0, 0.0, 0.04782, 0.01896, 0.139, 0.3136, 0.0, 0.3285, 0.1973, 0.2482])
me_tripo_node_ba5fbd98_e74f_4e94_a83c_f6f5c9d6f980.materials.append(mat_tripo_mat_ba5fbd98_e74f_4e94_a83c_f6f5c9d6f980)
me_tripo_node_ba5fbd98_e74f_4e94_a83c_f6f5c9d6f980.update()
me_tripo_node_cfc78503_2424_496b_ac16_8422ebf5b0ce = bpy.data.meshes.new('tripo_node_cfc78503-2424-496b-ac16-8422ebf5b0ce')
me_tripo_node_cfc78503_2424_496b_ac16_8422ebf5b0ce.from_pydata([(0.3678, 0.4346, -0.3495), (-0.2632, 0.1035, 0.2865), (0.2631, 0.1035, 0.2481), (0.2636, 0.1028, -0.2866), (-0.2823, -0.06566, 0.2475), (0.2649, 0.1034, 0.2867), (0.3029, -0.2218, 0.2857), (0.2303, 0.4342, 0.2342), (0.2644, 0.103, -0.2483), (0.3142, 0.434, -0.2345), (0.2293, 0.4334, -0.3072), (0.3018, -0.212, -0.285), (0.3672, 0.4998, -0.351), (0.3694, 0.4989, 0.3505), (0.369, 0.4347, 0.3472), (0.2303, 0.434, -0.2345), (0.2303, 0.4341, 0.3069), (0.3136, 0.4339, 0.2343), (0.3133, 0.4338, -0.3071), (0.2815, -0.06463, 0.2421), (0.2821, -0.06066, -0.2398), (0.3036, -0.219, -0.2368), (0.3354, -0.4974, -0.3094), (0.3034, -0.2201, 0.2371), (0.3346, -0.4925, 0.309), (0.3159, 0.4333, 0.3068), (0.3269, -0.09272, -0.2294), (0.3346, -0.4998, -0.2333), (0.3343, -0.4941, 0.2346), (0.327, -0.09303, 0.229), (0.3527, -0.2507, -0.2266), (0.3627, -0.08564, -0.2286), (0.3528, -0.25, 0.2259), (0.4119, -0.4997, -0.2346), (0.367, -0.09015, 0.2273), (0.3853, -0.2488, 0.2265), (0.4121, -0.4996, -0.3097), (0.3846, -0.2484, -0.2263), (0.4117, -0.4972, 0.3094), (0.4115, -0.4954, 0.2349), (-0.2647, 0.1029, -0.2483), (-0.3037, -0.2218, -0.2862), (-0.2628, 0.1026, 0.2412), (-0.2647, 0.103, -0.2866), (-0.3697, 0.4348, -0.3379), (-0.3694, 0.4997, -0.3462), (-0.2302, 0.4337, -0.3071), (-0.2304, 0.4336, -0.2345), (-0.3687, 0.4993, 0.3508), (-0.2306, 0.4341, 0.2343), (-0.2306, 0.4341, 0.3069), (-0.3687, 0.4347, 0.3493), (-0.315, 0.434, -0.2345), (-0.3159, 0.433, -0.307), (-0.3163, 0.4334, 0.3068), (-0.3035, -0.2212, 0.2854), (-0.2976, -0.1833, -0.2477), (-0.3149, 0.434, 0.2344), (-0.272, 0.02197, -0.2428), (-0.3, -0.1764, -0.3069), (-0.3032, -0.2202, 0.2399), (-0.3272, -0.09349, -0.2296), (-0.3032, -0.2193, -0.2369), (-0.3277, -0.4979, -0.309), (-0.3271, -0.09087, 0.2262), (-0.3353, -0.4978, 0.3088), (-0.3262, -0.4991, -0.2367), (-0.3345, -0.4943, 0.2349), (-0.3522, -0.2503, 0.2268), (-0.3526, -0.2503, -0.2255), (-0.4122, -0.4956, 0.2349), (-0.3629, -0.08615, -0.222), (-0.4066, -0.4967, -0.2286), (-0.3704, -0.08648, 0.2383), (-0.3857, -0.251, -0.2228), (-0.3754, -0.173, -0.2226), (-0.412, -0.4975, 0.3094), (-0.3844, -0.2442, 0.2296), (-0.4041, -0.4991, -0.3101)], [], [(76, 67, 65), (61, 69, 62), (63, 59, 41), (73, 71, 75), (61, 68, 69), (43, 8, 3), (35, 30, 37), (59, 43, 3), (62, 56, 58), (53, 46, 59), (78, 72, 74), (28, 38, 24), (1, 50, 65), (65, 54, 76), (6, 1, 55), (4, 60, 42), (60, 68, 64), (73, 77, 76), (19, 60, 4), (11, 62, 41), (3, 10, 22), (78, 66, 72), (20, 21, 26), (37, 33, 36), (37, 34, 35), (22, 33, 27), (34, 26, 29), (20, 58, 56), (18, 22, 10), (32, 26, 30), (1, 2, 42), (55, 23, 6), (77, 69, 68), (24, 16, 5), (32, 35, 28), (24, 25, 16), (38, 39, 35), (43, 46, 47), (71, 64, 61), (0, 45, 12), (10, 9, 18), (50, 14, 51), (48, 14, 13), (14, 12, 13), (16, 17, 7), (48, 12, 45), (48, 44, 51), (44, 49, 57), (47, 53, 52), (76, 70, 67), (69, 74, 72), (72, 66, 69), (66, 62, 69), (62, 58, 61), (58, 47, 52), (52, 75, 71), (52, 71, 58), (71, 61, 58), (41, 62, 66), (66, 63, 41), (75, 74, 77), (77, 73, 75), (61, 64, 68), (43, 40, 8), (35, 32, 30), (3, 11, 59), (11, 41, 59), (59, 63, 78), (78, 53, 59), (74, 75, 78), (75, 52, 53), (53, 78, 75), (28, 39, 38), (1, 42, 49), (65, 67, 55), (67, 60, 55), (1, 49, 50), (65, 55, 1), (65, 50, 54), (6, 5, 1), (49, 42, 57), (42, 60, 64), (60, 67, 68), (67, 70, 68), (70, 77, 68), (64, 73, 42), (73, 57, 42), (70, 76, 77), (76, 54, 73), (54, 57, 73), (4, 42, 19), (42, 2, 19), (19, 23, 60), (11, 21, 62), (8, 20, 15), (22, 27, 21), (22, 21, 11), (8, 15, 3), (15, 10, 3), (22, 11, 3), (78, 63, 66), (21, 27, 30), (27, 33, 30), (33, 37, 30), (26, 31, 20), (31, 9, 20), (9, 15, 20), (21, 30, 26), (36, 18, 31), (18, 9, 31), (31, 37, 36), (37, 31, 34), (22, 36, 33), (34, 31, 26), (20, 8, 58), (8, 40, 58), (62, 21, 56), (21, 20, 56), (18, 36, 22), (32, 29, 26), (1, 5, 2), (55, 60, 23), (77, 74, 69), (7, 19, 2), (7, 2, 5), (23, 28, 6), (28, 24, 6), (16, 7, 5), (5, 6, 24), (23, 19, 29), (19, 7, 17), (29, 19, 34), (17, 34, 19), (28, 23, 32), (32, 23, 29), (35, 39, 28), (24, 38, 25), (17, 25, 34), (25, 38, 34), (34, 38, 35), (43, 59, 46), (47, 58, 40), (40, 43, 47), (71, 73, 64), (0, 44, 45), (10, 15, 9), (50, 49, 14), (51, 57, 54), (54, 50, 51), (48, 51, 14), (14, 0, 12), (16, 25, 17), (48, 13, 12), (48, 45, 44), (44, 0, 49), (0, 14, 49), (57, 51, 44), (47, 46, 53)])
me_tripo_node_cfc78503_2424_496b_ac16_8422ebf5b0ce.polygons.foreach_set('use_smooth', [0, 0, 0, 0, 0, 0, 0, 0, 1, 0, 0, 0, 1, 0, 0, 1, 1, 0, 0, 0, 1, 1, 1, 0, 0, 0, 1, 0, 0, 0, 1, 0, 1, 1, 0, 0, 1, 1, 0, 1, 0, 0, 1, 1, 0, 0, 0, 0, 0, 0, 0, 0, 0, 0, 0, 0, 0, 0, 0, 0, 0, 0, 0, 0, 0, 0, 0, 0, 0, 0, 0, 0, 0, 1, 1, 1, 1, 1, 0, 0, 1, 1, 1, 1, 1, 1, 1, 0, 0, 0, 0, 0, 0, 0, 1, 1, 1, 1, 1, 1, 1, 1, 1, 1, 1, 1, 1, 1, 0, 0, 0, 0, 0, 1, 0, 0, 0, 0, 0, 0, 1, 0, 1, 1, 1, 1, 1, 1, 1, 0, 0, 0, 0, 0, 0, 0, 0, 1, 1, 1, 1, 1, 1, 0, 1, 0, 0, 0, 0, 1, 1, 0, 0, 0, 0, 0, 0, 0])
_uv = me_tripo_node_cfc78503_2424_496b_ac16_8422ebf5b0ce.uv_layers.new(name='UVMap')
_uv.uv.foreach_set('vector', [0.9108, 0.7789, 0.1829, 0.1301, 0.932, 0.7846, 0.9704, 0.6029, 0.5915, 0.1236, 0.9499, 0.5604, 0.6643, 0.2502, 0.6511, 0.2271, 0.6717, 0.2443, 0.7345, 0.4773, 0.2711, 0.1237, 0.8153, 0.5074, 0.01945, 0.8036, 0.7017, 0.1025, 0.7706, 0.07677, 0.2109, 0.2873, 0.5925, 0.166, 0.09595, 0.2647, 0.8262, 0.3918, 0.1728, 0.2469, 0.1624, 0.2469, 0.9708, 0.7564, 0.0513, 0.5617, 0.05154, 0.5094, 0.9499, 0.5604, 0.9542, 0.5577, 0.9693, 0.5754, 0.8996, 0.03544, 0.9342, 0.0184, 0.6414, 0.2428, 0.08411, 0.6462, 0.6729, 0.1122, 0.213, 0.1243, 0.5508, 0.2225, 0.6939, 0.4546, 0.7108, 0.4463, 0.9186, 0.1469, 0.9286, 0.07641, 0.1864, 0.1055, 0.02721, 0.4834, 0.2883, 0.6594, 0.9108, 0.7789, 0.2044, 0.889, 0.6772, 0.7717, 0.2119, 0.4053, 0.6507, 0.8707, 0.6225, 0.859, 0.6726, 0.869, 0.1038, 0.1317, 0.1005, 0.1443, 0.6423, 0.8477, 0.7345, 0.4773, 0.8589, 0.8547, 0.9108, 0.7789, 0.8854, 0.7434, 0.1949, 0.3885, 0.6507, 0.8707, 0.5263, 0.08801, 0.6857, 0.2446, 0.348, 0.2405, 0.741, 0.8038, 0.493, 0.4819, 0.3378, 0.3442, 0.08411, 0.6462, 0.6599, 0.1377, 0.09307, 0.6217, 0.3331, 0.4976, 0.4218, 0.3199, 0.3064, 0.4872, 0.3828, 0.1286, 0.294, 0.1256, 0.2944, 0.09875, 0.1624, 0.2469, 0.02863, 0.2338, 0.1592, 0.1654, 0.3378, 0.3442, 0.3336, 0.2975, 0.3413, 0.3206, 0.02863, 0.2338, 0.04646, 0.1403, 0.04532, 0.2318, 0.5865, 0.2083, 0.3386, 0.138, 0.9387, 0.6077, 0.7072, 0.8975, 0.4147, 0.1194, 0.7282, 0.7993, 0.8397, 0.3675, 0.3064, 0.4872, 0.8334, 0.4508, 0.8199, 0.8767, 0.9114, 0.2708, 0.9113, 0.1673, 0.5718, 0.8955, 0.7395, 0.3536, 0.2044, 0.889, 0.7355, 0.5352, 0.7706, 0.07677, 0.7379, 0.5477, 0.7108, 0.4463, 0.9636, 0.2169, 0.8554, 0.7757, 0.4997, 0.1315, 0.5091, 0.1281, 0.7385, 0.4484, 0.7108, 0.4463, 0.9956, 0.2134, 0.9636, 0.2169, 0.565, 0.2063, 0.538, 0.2131, 0.9428, 0.3413, 0.9409, 0.01227, 0.1069, 0.06081, 0.2158, 0.3109, 0.8135, 0.4762, 0.2832, 0.04599, 0.2817, 0.1248, 0.07777, 0.8847, 0.1301, 0.9006, 0.02919, 0.356, 0.02947, 0.3015, 0.5747, 0.8091, 0.02469, 0.3054, 0.09189, 0.4333, 0.723, 0.6587, 0.6711, 0.5878, 0.6474, 0.6026, 0.2629, 0.7707, 0.2805, 0.7894, 0.1197, 0.7428, 0.4932, 0.4068, 0.1064, 0.7234, 0.2201, 0.7799, 0.5917, 0.2969, 0.6272, 0.312, 0.7362, 0.05212, 0.3857, 0.2018, 0.7084, 0.01268, 0.755, 0.9791, 0.7042, 0.9329, 0.7655, 0.9636, 0.05763, 0.9635, 0.8157, 0.919, 0.7952, 0.9469, 0.09976, 0.8337, 0.04174, 0.9432, 0.1493, 0.7302, 0.9108, 0.7789, 0.1937, 0.147, 0.1829, 0.1301, 0.5915, 0.1236, 0.5921, 0.1117, 0.6729, 0.1122, 0.6729, 0.1122, 0.6599, 0.1377, 0.5915, 0.1236, 0.6599, 0.1377, 0.9499, 0.5604, 0.5915, 0.1236, 0.9499, 0.5604, 0.7956, 0.1225, 0.9704, 0.6029, 0.7956, 0.1225, 0.8161, 0.1769, 0.7956, 0.2173, 0.7956, 0.2173, 0.6024, 0.2735, 0.5823, 0.2457, 0.7956, 0.2173, 0.5823, 0.2457, 0.7956, 0.1225, 0.5823, 0.2457, 0.9704, 0.6029, 0.7956, 0.1225, 0.6717, 0.2443, 0.02489, 0.6019, 0.07219, 0.6011, 0.07219, 0.6011, 0.6643, 0.2502, 0.6717, 0.2443, 0.8153, 0.5074, 0.8158, 0.5349, 0.7355, 0.5352, 0.7355, 0.5352, 0.7345, 0.4773, 0.8153, 0.5074, 0.01945, 0.8036, 0.01988, 0.7332, 0.7017, 0.1025, 0.2109, 0.2873, 0.6927, 0.1626, 0.5925, 0.166, 0.8262, 0.3918, 0.8397, 0.3675, 0.1728, 0.2469, 0.05154, 0.5094, 0.4731, 0.5363, 0.9708, 0.7564, 0.4731, 0.5363, 0.9923, 0.7355, 0.9708, 0.7564, 0.6414, 0.2428, 0.06938, 0.6247, 0.08411, 0.6462, 0.08411, 0.6462, 0.8996, 0.03544, 0.6414, 0.2428, 0.213, 0.1243, 0.6024, 0.2735, 0.08411, 0.6462, 0.6024, 0.2735, 0.7956, 0.2173, 0.8996, 0.03544, 0.8996, 0.03544, 0.08411, 0.6462, 0.6024, 0.2735, 0.5508, 0.2225, 0.538, 0.2131, 0.6939, 0.4546, 0.9186, 0.1469, 0.907, 0.1468, 0.8999, 0.1087, 0.1864, 0.1055, 0.1829, 0.1301, 0.03831, 0.4957, 0.1829, 0.1301, 0.04831, 0.4858, 0.03831, 0.4957, 0.9186, 0.1469, 0.8999, 0.1087, 0.9286, 0.07641, 0.1864, 0.1055, 0.03831, 0.4957, 0.9186, 0.1469, 0.02721, 0.4834, 0.9286, 0.07641, 0.2883, 0.6594, 0.2044, 0.889, 0.8554, 0.7757, 0.6772, 0.7717, 0.7557, 0.7459, 0.6726, 0.869, 0.777, 0.7375, 0.6726, 0.869, 0.1038, 0.1317, 0.6423, 0.8477, 0.1038, 0.1317, 0.1829, 0.1301, 0.1005, 0.1443, 0.1829, 0.1301, 0.1937, 0.147, 0.1005, 0.1443, 0.1937, 0.147, 0.1017, 0.1545, 0.1005, 0.1443, 0.6423, 0.8477, 0.6494, 0.8347, 0.6726, 0.869, 0.6494, 0.8347, 0.777, 0.7375, 0.6726, 0.869, 0.8888, 0.7704, 0.9108, 0.7789, 0.8589, 0.8547, 0.9108, 0.7789, 0.808, 0.7151, 0.7345, 0.4773, 0.808, 0.7151, 0.777, 0.7375, 0.7345, 0.4773, 0.6507, 0.8707, 0.9113, 0.1673, 0.8854, 0.7434, 0.9113, 0.1673, 0.9114, 0.2708, 0.8854, 0.7434, 0.8854, 0.7434, 0.8192, 0.7202, 0.1949, 0.3885, 0.5263, 0.08801, 0.5082, 0.07223, 0.6857, 0.2446, 0.5925, 0.166, 0.5865, 0.2083, 0.7548, 0.88, 0.3378, 0.3442, 0.3413, 0.3206, 0.5082, 0.07223, 0.3378, 0.3442, 0.5082, 0.07223, 0.4881, 0.5203, 0.5925, 0.166, 0.7548, 0.88, 0.741, 0.8038, 0.7548, 0.88, 0.493, 0.4819, 0.741, 0.8038, 0.3378, 0.3442, 0.4881, 0.5203, 0.741, 0.8038, 0.08411, 0.6462, 0.6716, 0.1414, 0.6599, 0.1377, 0.4218, 0.3199, 0.3413, 0.3206, 0.4325, 0.3023, 0.3413, 0.3206, 0.3336, 0.2975, 0.4325, 0.3023, 0.3336, 0.2975, 0.4312, 0.291, 0.4325, 0.3023, 0.3064, 0.4872, 0.3085, 0.4703, 0.3331, 0.4976, 0.3085, 0.4703, 0.9541, 0.2645, 0.3331, 0.4976, 0.9541, 0.2645, 0.2944, 0.3294, 0.3331, 0.4976, 0.4218, 0.3199, 0.4325, 0.3023, 0.3064, 0.4872, 0.2944, 0.09875, 0.5459, 0.7812, 0.4999, 0.1032, 0.5459, 0.7812, 0.3398, 0.2815, 0.4999, 0.1032, 0.4999, 0.1032, 0.3828, 0.1286, 0.2944, 0.09875, 0.1624, 0.2469, 0.03268, 0.1393, 0.02863, 0.2338, 0.3378, 0.3442, 0.3103, 0.3477, 0.3336, 0.2975, 0.02863, 0.2338, 0.03268, 0.1393, 0.04646, 0.1403, 0.5865, 0.2083, 0.5925, 0.166, 0.3386, 0.138, 0.5925, 0.166, 0.2092, 0.3022, 0.3386, 0.138, 0.9361, 0.624, 0.5082, 0.07223, 0.9387, 0.6077, 0.5082, 0.07223, 0.5865, 0.2083, 0.9387, 0.6077, 0.7072, 0.8975, 0.2944, 0.09875, 0.4147, 0.1194, 0.8397, 0.3675, 0.2057, 0.4644, 0.3064, 0.4872, 0.8199, 0.8767, 0.8554, 0.7757, 0.9114, 0.2708, 0.5718, 0.8955, 0.5966, 0.8837, 0.7395, 0.3536, 0.7355, 0.5352, 0.7665, 0.06741, 0.7706, 0.07677, 0.8535, 0.3425, 0.8042, 0.2409, 0.01696, 0.1221, 0.8535, 0.3425, 0.01696, 0.1221, 0.8554, 0.7757, 0.7395, 0.3536, 0.7385, 0.4484, 0.7248, 0.3425, 0.7385, 0.4484, 0.7108, 0.4463, 0.7248, 0.3425, 0.9636, 0.2169, 0.8535, 0.3425, 0.8554, 0.7757, 0.8554, 0.7757, 0.7248, 0.3425, 0.7108, 0.4463, 0.004114, 0.8997, 0.8042, 0.2409, 0.02752, 0.8706, 0.8042, 0.2409, 0.8535, 0.3425, 0.8285, 0.3571, 0.02752, 0.8706, 0.8042, 0.2409, 0.04641, 0.8644, 0.8285, 0.3571, 0.04641, 0.8644, 0.8042, 0.2409, 0.7385, 0.4484, 0.004114, 0.8997, 0.4997, 0.1315, 0.4997, 0.1315, 0.004114, 0.8997, 0.02752, 0.8706, 0.5091, 0.1281, 0.538, 0.2131, 0.7385, 0.4484, 0.7108, 0.4463, 0.6939, 0.4546, 0.9956, 0.2134, 0.8248, 0.3595, 0.3035, 0.9915, 0.3327, 0.9462, 0.3035, 0.9915, 0.565, 0.2063, 0.3327, 0.9462, 0.3327, 0.9462, 0.565, 0.2063, 0.9428, 0.3413, 0.9409, 0.01227, 0.9708, 0.7564, 0.1069, 0.06081, 0.2158, 0.3109, 0.211, 0.3353, 0.1719, 0.03947, 0.1719, 0.03947, 0.9409, 0.01227, 0.2158, 0.3109, 0.8135, 0.4762, 0.7345, 0.4773, 0.2832, 0.04599, 0.07777, 0.8847, 0.1055, 0.5888, 0.1301, 0.9006, 0.02947, 0.3015, 0.5365, 0.3407, 0.5747, 0.8091, 0.09189, 0.4333, 0.07304, 0.4557, 0.723, 0.6587, 0.6711, 0.5878, 0.7091, 0.5569, 0.7038, 0.5909, 0.7038, 0.5909, 0.09189, 0.4333, 0.6711, 0.5878, 0.6474, 0.6026, 0.6711, 0.5878, 0.2629, 0.7707, 0.1197, 0.7428, 0.5594, 0.7539, 0.4932, 0.4068, 0.2201, 0.7799, 0.235, 0.7559, 0.5917, 0.2969, 0.7362, 0.05212, 0.4267, 0.1978, 0.3857, 0.2018, 0.755, 0.9791, 0.6958, 0.9581, 0.7042, 0.9329, 0.05763, 0.9635, 0.5594, 0.7539, 0.8157, 0.919, 0.5594, 0.7539, 0.411, 0.9767, 0.8157, 0.919, 0.7952, 0.9469, 0.7684, 0.9555, 0.05763, 0.9635, 0.09976, 0.8337, 0.02725, 0.9792, 0.04174, 0.9432])
me_tripo_node_cfc78503_2424_496b_ac16_8422ebf5b0ce.materials.append(mat_tripo_mat_cfc78503_2424_496b_ac16_8422ebf5b0ce)
me_tripo_node_cfc78503_2424_496b_ac16_8422ebf5b0ce.update()

# ---- objects
ob_light = bpy.data.objects.new('Light', light_light)
ob_camera = bpy.data.objects.new('Camera', cam_camera)
ob_tripo_node_fa722237_9cc4_41c6_9f28_eacc8af5ddf5 = bpy.data.objects.new('tripo_node_fa722237-9cc4-41c6-9f28-eacc8af5ddf5', me_tripo_node_fa722237_9cc4_41c6_9f28_eacc8af5ddf5)
ob_tripo_node_ba5fbd98_e74f_4e94_a83c_f6f5c9d6f980 = bpy.data.objects.new('tripo_node_ba5fbd98-e74f-4e94-a83c-f6f5c9d6f980', me_tripo_node_ba5fbd98_e74f_4e94_a83c_f6f5c9d6f980)
ob_tripo_node_cfc78503_2424_496b_ac16_8422ebf5b0ce = bpy.data.objects.new('tripo_node_cfc78503-2424-496b-ac16-8422ebf5b0ce', me_tripo_node_cfc78503_2424_496b_ac16_8422ebf5b0ce)

# ---- transforms, parenting, visibility, modifiers, constraints
ob_light.location = (4.076, 1.005, 5.904)
ob_light.rotation_euler = (0.6503, 0.05522, 1.866)
ob_light.lock_rotations_4d = False
ob_light.empty_display_type = 'ARROWS'
ob_light.color = (0.0, 0.0, 0.0, 0.0)
ob_light.lineart.crease_threshold = 0.0
ob_camera.location = (7.359, -6.926, 4.958)
ob_camera.rotation_euler = (1.109, 0.0, 0.8149)
ob_camera.lock_rotations_4d = False
ob_camera.empty_display_type = 'ARROWS'
ob_camera.color = (0.0, 0.0, 0.0, 0.0)
ob_camera.display_type = 'WIRE'
ob_camera.lineart.crease_threshold = 0.0
ob_tripo_node_fa722237_9cc4_41c6_9f28_eacc8af5ddf5.location = (0.0, 0.0, 0.0)
ob_tripo_node_fa722237_9cc4_41c6_9f28_eacc8af5ddf5.rotation_euler = (1.571, -0.0, 0.0)
ob_tripo_node_ba5fbd98_e74f_4e94_a83c_f6f5c9d6f980.location = (-0.1473, 0.938, 0.0)
ob_tripo_node_ba5fbd98_e74f_4e94_a83c_f6f5c9d6f980.rotation_euler = (1.571, -0.0, -1.602)
ob_tripo_node_cfc78503_2424_496b_ac16_8422ebf5b0ce.location = (0.0, -1.028, 0.0)
ob_tripo_node_cfc78503_2424_496b_ac16_8422ebf5b0ce.rotation_euler = (1.571, -0.0, -1.582)

# ---- collection membership
col_collection.objects.link(ob_light)
col_collection.objects.link(ob_camera)
col_collection.objects.link(ob_tripo_node_fa722237_9cc4_41c6_9f28_eacc8af5ddf5)
col_collection.objects.link(ob_tripo_node_ba5fbd98_e74f_4e94_a83c_f6f5c9d6f980)
col_collection.objects.link(ob_tripo_node_cfc78503_2424_496b_ac16_8422ebf5b0ce)

# ---- scene / render settings (as saved in the file)
scene.camera = ob_camera
scene.frame_start = 1; scene.frame_end = 250; scene.frame_set(3)
scene.render.engine = 'BLENDER_EEVEE_NEXT'
bpy.context.view_layer.update()
